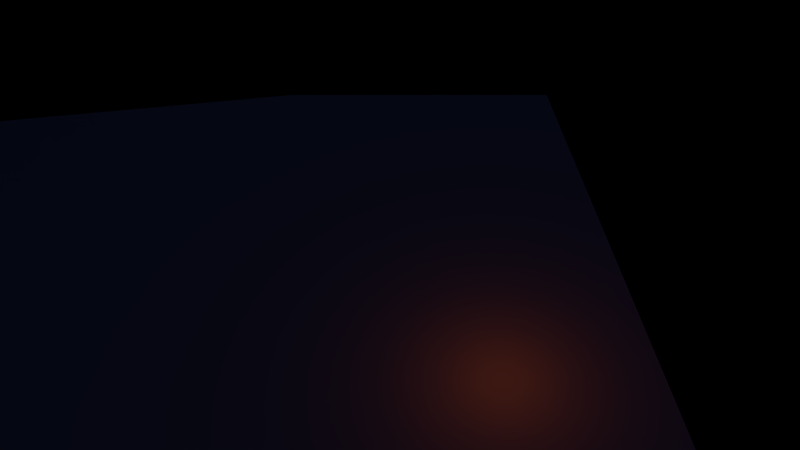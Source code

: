 # Source: scene_3.blend  (saved by Blender 2.63.0; exported with 4.5.12 LTS)
import bpy
from mathutils import Matrix  # noqa: F401  (used for matrix-valued properties, if any)

bpy.ops.wm.read_factory_settings(use_empty=True)
scene = bpy.context.scene
scene.name = 'Scene'

# ---- collections
col_collection_1 = bpy.data.collections.new('Collection 1'); scene.collection.children.link(col_collection_1)
col_collection_11 = bpy.data.collections.new('Collection 11'); scene.collection.children.link(col_collection_11)
col_collection_20 = bpy.data.collections.new('Collection 20'); scene.collection.children.link(col_collection_20)
col_collection_20.hide_render = True
col_collection_20.hide_viewport = True
col_barrell = bpy.data.collections.new('barrell')  # instanced only; not linked into the scene
col_bridge_rails = bpy.data.collections.new('bridge_rails')  # instanced only; not linked into the scene
col_bridge_wedge = bpy.data.collections.new('bridge_wedge')  # instanced only; not linked into the scene
col_cloth_hang = bpy.data.collections.new('cloth_hang')  # instanced only; not linked into the scene
col_cloth_hang_2 = bpy.data.collections.new('cloth_hang_2')  # instanced only; not linked into the scene
col_cloth_hang_3 = bpy.data.collections.new('cloth_hang_3')  # instanced only; not linked into the scene
col_garway_bridge_1 = bpy.data.collections.new('garway_bridge_1')  # instanced only; not linked into the scene
col_garway_house_1 = bpy.data.collections.new('garway_house_1')  # instanced only; not linked into the scene
col_garway_house_10_clean = bpy.data.collections.new('garway_house_10_clean')  # instanced only; not linked into the scene
col_garway_house_11 = bpy.data.collections.new('garway_house_11')  # instanced only; not linked into the scene
col_garway_house_2 = bpy.data.collections.new('garway_house_2')  # instanced only; not linked into the scene
col_garway_house_3 = bpy.data.collections.new('garway_house_3')  # instanced only; not linked into the scene
col_garway_house_4 = bpy.data.collections.new('garway_house_4')  # instanced only; not linked into the scene
col_garway_house_5 = bpy.data.collections.new('garway_house_5')  # instanced only; not linked into the scene
col_garway_house_6 = bpy.data.collections.new('garway_house_6')  # instanced only; not linked into the scene
col_garway_house_7 = bpy.data.collections.new('garway_house_7')  # instanced only; not linked into the scene
col_garway_house_8 = bpy.data.collections.new('garway_house_8')  # instanced only; not linked into the scene
col_garway_house_9 = bpy.data.collections.new('garway_house_9')  # instanced only; not linked into the scene
col_garway_walkway_1 = bpy.data.collections.new('garway_walkway_1')  # instanced only; not linked into the scene
col_garway_walkway_s = bpy.data.collections.new('garway_walkway_s')  # instanced only; not linked into the scene
col_market_stand = bpy.data.collections.new('market_stand')  # instanced only; not linked into the scene
col_shelter = bpy.data.collections.new('shelter')  # instanced only; not linked into the scene
col_crate = bpy.data.collections.new('Crate')  # instanced only; not linked into the scene
col_player = bpy.data.collections.new('Player')  # instanced only; not linked into the scene

# ---- materials (node trees are filled in below, after node groups)
mat_bricks = bpy.data.materials.new('bricks')
mat_bricks.alpha_threshold = 0.0
mat_bricks.use_transparent_shadow = False
mat_bricks.roughness = 0.5
mat_bricks.line_color = (0.0, 0.0, 0.0, 1.0)
mat_flare = bpy.data.materials.new('flare')
mat_flare.alpha_threshold = 0.0
mat_flare.use_transparent_shadow = False
mat_flare.roughness = 0.5

# ---- material node trees

# ---- world
world_world = bpy.data.worlds.new('World'); scene.world = world_world
world_world.color = (0.0, 0.0, 0.0)
world_world.use_sun_shadow = False
world_world.sun_shadow_jitter_overblur = 0.0
world_world.cycles.sampling_method = 'MANUAL'
world_world.cycles.sample_map_resolution = 256

# ---- cameras
cam_camera = bpy.data.cameras.new('Camera')
cam_camera.clip_end = 100.0
cam_camera.lens = 35.0
cam_camera.sensor_width = 32.0
cam_camera.sensor_height = 18.0
cam_camera.ortho_scale = 7.314
cam_camera.dof.focus_distance = 0.0
cam_camera.dof.aperture_fstop = 128.0

# ---- lights
light_point_001 = bpy.data.lights.new('Point.001', 'POINT')
light_point_001.color = (1.0, 0.1594, 0.0)
light_point_001.transmission_factor = 0.0
light_point_001.energy = 100.0
light_point_001.shadow_buffer_clip_start = 0.5
light_point_001.shadow_soft_size = 1.0
light_point_001.shadow_maximum_resolution = 0.006
light_point_001.use_absolute_resolution = True
light_point_001.cycles.use_multiple_importance_sampling = False
light_point = bpy.data.lights.new('Point', 'POINT')
light_point.color = (1.0, 0.1594, 0.0)
light_point.transmission_factor = 0.0
light_point.energy = 100.0
light_point.shadow_buffer_clip_start = 0.5
light_point.shadow_soft_size = 1.0
light_point.shadow_maximum_resolution = 0.006
light_point.use_absolute_resolution = True
light_point.cycles.use_multiple_importance_sampling = False
light_hemi_light_002 = bpy.data.lights.new('Hemi Light.002', 'SPOT')
light_hemi_light_002.color = (0.1218, 0.5599, 1.0)
light_hemi_light_002.transmission_factor = 0.0
light_hemi_light_002.cutoff_distance = 500.0
light_hemi_light_002.energy = 15.0
light_hemi_light_002.shadow_buffer_clip_start = 1.001
light_hemi_light_002.shadow_soft_size = 1.0
light_hemi_light_002.shadow_maximum_resolution = 0.006
light_hemi_light_002.use_absolute_resolution = True
light_hemi_light_002.spot_size = 1.309
light_hemi_light_002.cycles.use_multiple_importance_sampling = False
light_hemi_light_003 = bpy.data.lights.new('Hemi Light.003', 'SUN')
light_hemi_light_003.color = (0.1942, 0.3146, 0.95)
light_hemi_light_003.transmission_factor = 0.0
light_hemi_light_003.cutoff_distance = 30.0
light_hemi_light_003.angle = 1.571
light_hemi_light_003.energy = 0.1
light_hemi_light_003.shadow_buffer_clip_start = 1.001
light_hemi_light_003.shadow_soft_size = 1.0
light_hemi_light_003.shadow_cascade_max_distance = 1000.0
light_hemi_light_003.cycles.use_multiple_importance_sampling = False
light_point_002 = bpy.data.lights.new('Point.002', 'POINT')
light_point_002.transmission_factor = 0.0
light_point_002.energy = 100.0
light_point_002.shadow_buffer_clip_start = 0.5
light_point_002.shadow_soft_size = 1.0
light_point_002.shadow_maximum_resolution = 0.006
light_point_002.use_absolute_resolution = True
light_point_002.cycles.use_multiple_importance_sampling = False

# ---- meshes
me_ground_bricks = bpy.data.meshes.new('ground_bricks')
me_ground_bricks.from_pydata([(1.352, -1.102, 0.0), (1.052, -1.102, 0.0), (0.7511, -1.102, 0.0), (0.4507, -1.102, 0.0), (0.1502, -1.102, 0.0), (-0.1502, -1.102, 0.0), (-0.4507, -1.102, 0.0), (-0.7511, -1.102, 0.0), (-1.052, -1.102, 0.0), (-1.352, -1.102, 0.0), (1.352, -0.6761, 0.0), (1.052, -0.6761, 0.0), (0.7511, -0.6761, 0.0), (0.4507, -0.6761, 0.0), (0.1502, -0.6761, 0.0), (-0.1502, -0.6761, 0.0), (-0.4507, -0.6761, 0.0), (-0.7511, -0.6761, 0.0), (-1.052, -0.6761, 0.0), (-1.352, -0.6761, 0.0), (1.352, -0.2505, 0.0), (1.052, -0.2505, 0.0), (0.7511, -0.2505, 0.0), (0.4507, -0.2505, 0.0), (0.1502, -0.2505, 0.0), (-0.1502, -0.2505, 0.0), (-0.4507, -0.2505, 0.0), (-0.7511, -0.2505, 0.0), (-1.052, -0.2505, 0.0), (-1.352, -0.2505, 0.0), (1.352, 0.1752, 0.0), (1.052, 0.1752, 0.0), (0.7511, 0.1752, 0.0), (0.4507, 0.1752, 0.0), (0.1502, 0.1752, 0.0), (-0.1502, 0.1752, 0.0), (-0.4507, 0.1752, 0.0), (-0.7511, 0.1752, 0.0), (-1.052, 0.1752, 0.0), (-1.352, 0.1752, 0.0), (1.352, 0.6008, 0.0), (1.052, 0.6008, 0.0), (0.7511, 0.6008, 0.0), (0.4507, 0.6008, 0.0), (0.1502, 0.6008, 0.0), (-0.1502, 0.6008, 0.0), (-0.4507, 0.6008, 0.0), (-0.7511, 0.6008, 0.0), (-1.052, 0.6008, 0.0), (-1.352, 0.6008, 0.0), (1.352, 1.026, 0.0), (1.052, 1.026, 0.0), (0.7511, 1.026, 0.0), (0.4507, 1.026, 0.0), (0.1502, 1.026, 0.0), (-0.1502, 1.026, 0.0), (-0.4507, 1.026, 0.0), (-0.7511, 1.026, 0.0), (-1.052, 1.026, 0.0), (-1.352, 1.026, 0.0), (1.352, 1.452, 0.0), (1.052, 1.452, 0.0), (0.7511, 1.452, 0.0), (0.4507, 1.452, 0.0), (0.1502, 1.452, 0.0), (-0.1502, 1.452, 0.0), (-0.4507, 1.452, 0.0), (-0.7511, 1.452, 0.0), (-1.052, 1.452, 0.0), (-1.352, 1.452, 0.0), (1.352, 1.878, 0.0), (1.052, 1.878, 0.0), (0.7511, 1.878, 0.0), (0.4507, 1.878, 0.0), (0.1502, 1.878, 0.0), (-0.1502, 1.878, 0.0), (-0.4507, 1.878, 0.0), (-0.7511, 1.878, 0.0), (-1.052, 1.878, 0.0), (-1.352, 1.878, 0.0), (1.352, 2.303, 0.0), (1.052, 2.303, 0.0), (0.7511, 2.303, 0.0), (0.4507, 2.303, 0.0), (0.1502, 2.303, 0.0), (-0.1502, 2.303, 0.0), (-0.4507, 2.303, 0.0), (-0.7511, 2.303, 0.0), (-1.052, 2.303, 0.0), (-1.352, 2.303, 0.0), (1.352, 2.729, 0.0), (1.052, 2.729, 0.0), (0.7511, 2.729, 0.0), (0.4507, 2.729, 0.0), (0.1502, 2.729, 0.0), (-0.1502, 2.729, 0.0), (-0.4507, 2.729, 0.0), (-0.7511, 2.729, 0.0), (-1.052, 2.729, 0.0), (-1.352, 2.729, 0.0)], [], [(14, 15, 5, 4), (15, 16, 6, 5), (16, 17, 7, 6), (10, 11, 1, 0), (17, 18, 8, 7), (11, 12, 2, 1), (18, 19, 9, 8), (12, 13, 3, 2), (13, 14, 4, 3), (21, 22, 12, 11), (28, 29, 19, 18), (22, 23, 13, 12), (23, 24, 14, 13), (24, 25, 15, 14), (25, 26, 16, 15), (26, 27, 17, 16), (20, 21, 11, 10), (27, 28, 18, 17), (37, 38, 28, 27), (31, 32, 22, 21), (38, 39, 29, 28), (32, 33, 23, 22), (33, 34, 24, 23), (34, 35, 25, 24), (35, 36, 26, 25), (36, 37, 27, 26), (30, 31, 21, 20), (40, 41, 31, 30), (47, 48, 38, 37), (41, 42, 32, 31), (48, 49, 39, 38), (42, 43, 33, 32), (43, 44, 34, 33), (44, 45, 35, 34), (45, 46, 36, 35), (46, 47, 37, 36), (56, 57, 47, 46), (50, 51, 41, 40), (57, 58, 48, 47), (51, 52, 42, 41), (58, 59, 49, 48), (52, 53, 43, 42), (53, 54, 44, 43), (54, 55, 45, 44), (55, 56, 46, 45), (66, 67, 57, 56), (60, 61, 51, 50), (67, 68, 58, 57), (61, 62, 52, 51), (68, 69, 59, 58), (62, 63, 53, 52), (63, 64, 54, 53), (64, 65, 55, 54), (65, 66, 56, 55), (75, 76, 66, 65), (76, 77, 67, 66), (70, 71, 61, 60), (77, 78, 68, 67), (71, 72, 62, 61), (78, 79, 69, 68), (72, 73, 63, 62), (73, 74, 64, 63), (74, 75, 65, 64), (85, 86, 76, 75), (86, 87, 77, 76), (80, 81, 71, 70), (87, 88, 78, 77), (81, 82, 72, 71), (88, 89, 79, 78), (82, 83, 73, 72), (83, 84, 74, 73), (84, 85, 75, 74), (94, 95, 85, 84), (95, 96, 86, 85), (96, 97, 87, 86), (90, 91, 81, 80), (97, 98, 88, 87), (91, 92, 82, 81), (98, 99, 89, 88), (92, 93, 83, 82), (93, 94, 84, 83)])
_uv = me_ground_bricks.uv_layers.new(name='UVMap')
_uv.uv.foreach_set('vector', [-2.244, -17.09, -3.378, -16.87, -4.324, -21.83, -3.19, -22.05, -3.378, -16.87, -4.512, -16.66, -5.458, -21.62, -4.324, -21.83, -4.512, -16.66, -5.646, -16.44, -6.592, -21.4, -5.458, -21.62, 2.293, -17.96, 1.159, -17.74, 0.213, -22.7, 1.347, -22.91, -5.646, -16.44, -6.78, -16.23, -7.726, -21.18, -6.592, -21.4, 1.159, -17.74, 0.02474, -17.52, -0.9212, -22.48, 0.213, -22.7, -6.78, -16.23, -7.915, -16.01, -8.861, -20.97, -7.726, -21.18, 0.02474, -17.52, -1.109, -17.31, -2.055, -22.26, -0.9212, -22.48, -1.109, -17.31, -2.244, -17.09, -3.19, -22.05, -2.055, -22.26, 2.105, -12.78, 0.9707, -12.57, 0.02474, -17.52, 1.159, -17.74, -5.835, -11.27, -6.969, -11.05, -7.915, -16.01, -6.78, -16.23, 0.9707, -12.57, -0.1635, -12.35, -1.109, -17.31, 0.02474, -17.52, -0.1635, -12.35, -1.298, -12.13, -2.244, -17.09, -1.109, -17.31, -1.298, -12.13, -2.432, -11.92, -3.378, -16.87, -2.244, -17.09, -2.432, -11.92, -3.566, -11.7, -4.512, -16.66, -3.378, -16.87, -3.566, -11.7, -4.7, -11.48, -5.646, -16.44, -4.512, -16.66, 3.239, -13.0, 2.105, -12.78, 1.159, -17.74, 2.293, -17.96, -4.7, -11.48, -5.835, -11.27, -6.78, -16.23, -5.646, -16.44, -3.754, -6.526, -4.889, -6.31, -5.835, -11.27, -4.7, -11.48, 3.051, -7.824, 1.917, -7.608, 0.9707, -12.57, 2.105, -12.78, -4.889, -6.31, -6.023, -6.093, -6.969, -11.05, -5.835, -11.27, 1.917, -7.608, 0.7825, -7.392, -0.1635, -12.35, 0.9707, -12.57, 0.7825, -7.392, -0.3518, -7.175, -1.298, -12.13, -0.1635, -12.35, -0.3518, -7.175, -1.486, -6.959, -2.432, -11.92, -1.298, -12.13, -1.486, -6.959, -2.62, -6.742, -3.566, -11.7, -2.432, -11.92, -2.62, -6.742, -3.754, -6.526, -4.7, -11.48, -3.566, -11.7, 4.185, -8.041, 3.051, -7.824, 2.105, -12.78, 3.239, -13.0, 5.131, -3.083, 3.997, -2.867, 3.051, -7.824, 4.185, -8.041, -2.808, -1.568, -3.943, -1.352, -4.889, -6.31, -3.754, -6.526, 3.997, -2.867, 2.863, -2.65, 1.917, -7.608, 3.051, -7.824, -3.943, -1.352, -5.077, -1.136, -6.023, -6.093, -4.889, -6.31, 2.863, -2.65, 1.728, -2.434, 0.7825, -7.392, 1.917, -7.608, 1.728, -2.434, 0.5942, -2.217, -0.3518, -7.175, 0.7825, -7.392, 0.5942, -2.217, -0.54, -2.001, -1.486, -6.959, -0.3518, -7.175, -0.54, -2.001, -1.674, -1.785, -2.62, -6.742, -1.486, -6.959, -1.674, -1.785, -2.808, -1.568, -3.754, -6.526, -2.62, -6.742, -0.7283, 3.173, -1.863, 3.39, -2.808, -1.568, -1.674, -1.785, 6.077, 1.875, 4.943, 2.091, 3.997, -2.867, 5.131, -3.083, -1.863, 3.39, -2.997, 3.606, -3.943, -1.352, -2.808, -1.568, 4.943, 2.091, 3.809, 2.308, 2.863, -2.65, 3.997, -2.867, -2.997, 3.606, -4.131, 3.822, -5.077, -1.136, -3.943, -1.352, 3.809, 2.308, 2.674, 2.524, 1.728, -2.434, 2.863, -2.65, 2.674, 2.524, 1.54, 2.74, 0.5942, -2.217, 1.728, -2.434, 1.54, 2.74, 0.4059, 2.957, -0.54, -2.001, 0.5942, -2.217, 0.4059, 2.957, -0.7283, 3.173, -1.674, -1.785, -0.54, -2.001, 0.2176, 8.131, -0.9166, 8.347, -1.863, 3.39, -0.7283, 3.173, 7.023, 6.833, 5.889, 7.049, 4.943, 2.091, 6.077, 1.875, -0.9166, 8.347, -2.051, 8.564, -2.997, 3.606, -1.863, 3.39, 5.889, 7.049, 4.755, 7.265, 3.809, 2.308, 4.943, 2.091, -2.051, 8.564, -3.185, 8.78, -4.131, 3.822, -2.997, 3.606, 4.755, 7.265, 3.62, 7.482, 2.674, 2.524, 3.809, 2.308, 3.62, 7.482, 2.486, 7.698, 1.54, 2.74, 2.674, 2.524, 2.486, 7.698, 1.352, 7.915, 0.4059, 2.957, 1.54, 2.74, 1.352, 7.915, 0.2176, 8.131, -0.7283, 3.173, 0.4059, 2.957, 2.298, 12.87, 1.164, 13.09, 0.2176, 8.131, 1.352, 7.915, 1.164, 13.09, 0.02936, 13.31, -0.9166, 8.347, 0.2176, 8.131, 7.969, 11.79, 6.835, 12.01, 5.889, 7.049, 7.023, 6.833, 0.02936, 13.31, -1.105, 13.52, -2.051, 8.564, -0.9166, 8.347, 6.835, 12.01, 5.701, 12.22, 4.755, 7.265, 5.889, 7.049, -1.105, 13.52, -2.239, 13.74, -3.185, 8.78, -2.051, 8.564, 5.701, 12.22, 4.566, 12.44, 3.62, 7.482, 4.755, 7.265, 4.566, 12.44, 3.432, 12.66, 2.486, 7.698, 3.62, 7.482, 3.432, 12.66, 2.298, 12.87, 1.352, 7.915, 2.486, 7.698, 3.244, 17.83, 2.11, 18.05, 1.164, 13.09, 2.298, 12.87, 2.11, 18.05, 0.9753, 18.26, 0.02936, 13.31, 1.164, 13.09, 8.915, 16.75, 7.781, 16.96, 6.835, 12.01, 7.969, 11.79, 0.9753, 18.26, -0.1589, 18.48, -1.105, 13.52, 0.02936, 13.31, 7.781, 16.96, 6.646, 17.18, 5.701, 12.22, 6.835, 12.01, -0.1589, 18.48, -1.293, 18.7, -2.239, 13.74, -1.105, 13.52, 6.646, 17.18, 5.512, 17.4, 4.566, 12.44, 5.701, 12.22, 5.512, 17.4, 4.378, 17.61, 3.432, 12.66, 4.566, 12.44, 4.378, 17.61, 3.244, 17.83, 2.298, 12.87, 3.432, 12.66, 5.324, 22.57, 4.19, 22.79, 3.244, 17.83, 4.378, 17.61, 4.19, 22.79, 3.056, 23.0, 2.11, 18.05, 3.244, 17.83, 3.056, 23.0, 1.921, 23.22, 0.9753, 18.26, 2.11, 18.05, 9.861, 21.71, 8.727, 21.92, 7.781, 16.96, 8.915, 16.75, 1.921, 23.22, 0.787, 23.44, -0.1589, 18.48, 0.9753, 18.26, 8.727, 21.92, 7.592, 22.14, 6.646, 17.18, 7.781, 16.96, 0.787, 23.44, -0.3472, 23.65, -1.293, 18.7, -0.1589, 18.48, 7.592, 22.14, 6.458, 22.36, 5.512, 17.4, 6.646, 17.18, 6.458, 22.36, 5.324, 22.57, 4.378, 17.61, 5.512, 17.4])
_uv = me_ground_bricks.uv_layers.new(name='stencil')
_uv.uv.foreach_set('vector', [0.1111, 0.3137, 0.1111, 0.3922, 1.251e-05, 0.3922, 1.046e-05, 0.3137, 0.1111, 0.3922, 0.1111, 0.4706, 1.428e-05, 0.4706, 1.251e-05, 0.3922, 0.1111, 0.4706, 0.1111, 0.549, 1.581e-05, 0.549, 1.428e-05, 0.4706, 0.1111, 6.38e-06, 0.1111, 0.07844, 2.49e-06, 0.07844, 0.0, 9.896e-06, 0.1111, 0.549, 0.1111, 0.6275, 1.715e-05, 0.6275, 1.581e-05, 0.549, 0.1111, 0.07844, 0.1111, 0.1569, 5.197e-06, 0.1569, 2.49e-06, 0.07844, 0.1111, 0.6275, 0.1111, 0.7059, 1.858e-05, 0.7059, 1.715e-05, 0.6275, 0.1111, 0.1569, 0.1111, 0.2353, 7.967e-06, 0.2353, 5.197e-06, 0.1569, 0.1111, 0.2353, 0.1111, 0.3137, 1.046e-05, 0.3137, 7.967e-06, 0.2353, 0.2222, 0.07844, 0.2222, 0.1569, 0.1111, 0.1569, 0.1111, 0.07844, 0.2222, 0.6275, 0.2222, 0.7059, 0.1111, 0.7059, 0.1111, 0.6275, 0.2222, 0.1569, 0.2222, 0.2353, 0.1111, 0.2353, 0.1111, 0.1569, 0.2222, 0.2353, 0.2222, 0.3137, 0.1111, 0.3137, 0.1111, 0.2353, 0.2222, 0.3137, 0.2222, 0.3922, 0.1111, 0.3922, 0.1111, 0.3137, 0.2222, 0.3922, 0.2222, 0.4706, 0.1111, 0.4706, 0.1111, 0.3922, 0.2222, 0.4706, 0.2222, 0.549, 0.1111, 0.549, 0.1111, 0.4706, 0.2222, 3.299e-06, 0.2222, 0.07844, 0.1111, 0.07844, 0.1111, 6.38e-06, 0.2222, 0.549, 0.2222, 0.6275, 0.1111, 0.6275, 0.1111, 0.549, 0.3333, 0.549, 0.3333, 0.6275, 0.2222, 0.6275, 0.2222, 0.549, 0.3333, 0.07844, 0.3333, 0.1569, 0.2222, 0.1569, 0.2222, 0.07844, 0.3333, 0.6275, 0.3333, 0.7059, 0.2222, 0.7059, 0.2222, 0.6275, 0.3333, 0.1569, 0.3333, 0.2353, 0.2222, 0.2353, 0.2222, 0.1569, 0.3333, 0.2353, 0.3333, 0.3137, 0.2222, 0.3137, 0.2222, 0.2353, 0.3333, 0.3137, 0.3333, 0.3922, 0.2222, 0.3922, 0.2222, 0.3137, 0.3333, 0.3922, 0.3333, 0.4706, 0.2222, 0.4706, 0.2222, 0.3922, 0.3333, 0.4706, 0.3333, 0.549, 0.2222, 0.549, 0.2222, 0.4706, 0.3333, 1.089e-06, 0.3333, 0.07844, 0.2222, 0.07844, 0.2222, 3.299e-06, 0.4444, 0.0, 0.4444, 0.07844, 0.3333, 0.07844, 0.3333, 1.089e-06, 0.4444, 0.549, 0.4444, 0.6275, 0.3333, 0.6275, 0.3333, 0.549, 0.4444, 0.07844, 0.4444, 0.1569, 0.3333, 0.1569, 0.3333, 0.07844, 0.4444, 0.6275, 0.4444, 0.7059, 0.3333, 0.7059, 0.3333, 0.6275, 0.4444, 0.1569, 0.4444, 0.2353, 0.3333, 0.2353, 0.3333, 0.1569, 0.4444, 0.2353, 0.4444, 0.3137, 0.3333, 0.3137, 0.3333, 0.2353, 0.4444, 0.3137, 0.4444, 0.3922, 0.3333, 0.3922, 0.3333, 0.3137, 0.4444, 0.3922, 0.4444, 0.4706, 0.3333, 0.4706, 0.3333, 0.3922, 0.4444, 0.4706, 0.4444, 0.549, 0.3333, 0.549, 0.3333, 0.4706, 0.5556, 0.4706, 0.5556, 0.549, 0.4444, 0.549, 0.4444, 0.4706, 0.5556, 1.245e-07, 0.5556, 0.07844, 0.4444, 0.07844, 0.4444, 0.0, 0.5556, 0.549, 0.5556, 0.6275, 0.4444, 0.6275, 0.4444, 0.549, 0.5556, 0.07844, 0.5556, 0.1569, 0.4444, 0.1569, 0.4444, 0.07844, 0.5556, 0.6275, 0.5556, 0.7059, 0.4444, 0.7059, 0.4444, 0.6275, 0.5556, 0.1569, 0.5556, 0.2353, 0.4444, 0.2353, 0.4444, 0.1569, 0.5556, 0.2353, 0.5556, 0.3137, 0.4444, 0.3137, 0.4444, 0.2353, 0.5556, 0.3137, 0.5556, 0.3922, 0.4444, 0.3922, 0.4444, 0.3137, 0.5556, 0.3922, 0.5556, 0.4706, 0.4444, 0.4706, 0.4444, 0.3922, 0.6667, 0.4706, 0.6667, 0.549, 0.5556, 0.549, 0.5556, 0.4706, 0.6667, 1.618e-06, 0.6667, 0.07844, 0.5556, 0.07844, 0.5556, 1.245e-07, 0.6667, 0.549, 0.6667, 0.6275, 0.5556, 0.6275, 0.5556, 0.549, 0.6667, 0.07844, 0.6667, 0.1569, 0.5556, 0.1569, 0.5556, 0.07844, 0.6667, 0.6275, 0.6667, 0.7059, 0.5556, 0.7059, 0.5556, 0.6275, 0.6667, 0.1569, 0.6667, 0.2353, 0.5556, 0.2353, 0.5556, 0.1569, 0.6667, 0.2353, 0.6667, 0.3137, 0.5556, 0.3137, 0.5556, 0.2353, 0.6667, 0.3137, 0.6667, 0.3922, 0.5556, 0.3922, 0.5556, 0.3137, 0.6667, 0.3922, 0.6667, 0.4706, 0.5556, 0.4706, 0.5556, 0.3922, 0.7778, 0.3922, 0.7778, 0.4706, 0.6667, 0.4706, 0.6667, 0.3922, 0.7778, 0.4706, 0.7778, 0.549, 0.6667, 0.549, 0.6667, 0.4706, 0.7778, 4.232e-06, 0.7778, 0.07844, 0.6667, 0.07844, 0.6667, 1.618e-06, 0.7778, 0.549, 0.7778, 0.6275, 0.6667, 0.6275, 0.6667, 0.549, 0.7778, 0.07844, 0.7778, 0.1569, 0.6667, 0.1569, 0.6667, 0.07844, 0.7778, 0.6275, 0.7778, 0.7059, 0.6667, 0.7059, 0.6667, 0.6275, 0.7778, 0.1569, 0.7778, 0.2353, 0.6667, 0.2353, 0.6667, 0.1569, 0.7778, 0.2353, 0.7778, 0.3137, 0.6667, 0.3137, 0.6667, 0.2353, 0.7778, 0.3137, 0.7778, 0.3922, 0.6667, 0.3922, 0.6667, 0.3137, 0.8889, 0.3922, 0.8889, 0.4706, 0.7778, 0.4706, 0.7778, 0.3922, 0.8889, 0.4706, 0.8889, 0.549, 0.7778, 0.549, 0.7778, 0.4706, 0.8889, 8.06e-06, 0.8889, 0.07844, 0.7778, 0.07844, 0.7778, 4.232e-06, 0.8889, 0.549, 0.8889, 0.6275, 0.7778, 0.6275, 0.7778, 0.549, 0.8889, 0.07844, 0.8889, 0.1569, 0.7778, 0.1569, 0.7778, 0.07844, 0.8889, 0.6275, 0.8889, 0.7059, 0.7778, 0.7059, 0.7778, 0.6275, 0.8889, 0.1569, 0.8889, 0.2353, 0.7778, 0.2353, 0.7778, 0.1569, 0.8889, 0.2353, 0.8889, 0.3137, 0.7778, 0.3137, 0.7778, 0.2353, 0.8889, 0.3137, 0.8889, 0.3922, 0.7778, 0.3922, 0.7778, 0.3137, 1.0, 0.3137, 1.0, 0.3922, 0.8889, 0.3922, 0.8889, 0.3137, 1.0, 0.3922, 1.0, 0.4706, 0.8889, 0.4706, 0.8889, 0.3922, 1.0, 0.4706, 1.0, 0.549, 0.8889, 0.549, 0.8889, 0.4706, 1.0, 1.276e-05, 1.0, 0.07845, 0.8889, 0.07844, 0.8889, 8.06e-06, 1.0, 0.549, 1.0, 0.6275, 0.8889, 0.6275, 0.8889, 0.549, 1.0, 0.07845, 1.0, 0.1569, 0.8889, 0.1569, 0.8889, 0.07844, 1.0, 0.6275, 1.0, 0.7059, 0.8889, 0.7059, 0.8889, 0.6275, 1.0, 0.1569, 1.0, 0.2353, 0.8889, 0.2353, 0.8889, 0.1569, 1.0, 0.2353, 1.0, 0.3137, 0.8889, 0.3137, 0.8889, 0.2353])
_uv.active_render = True
me_ground_bricks.materials.append(mat_bricks)
me_ground_bricks.use_remesh_preserve_volume = False
me_ground_bricks.use_remesh_preserve_attributes = False
me_ground_bricks.use_mirror_vertex_groups = False
me_ground_bricks.update()
me_scene_trigger3 = bpy.data.meshes.new('scene_trigger3')
me_scene_trigger3.from_pydata([(1.0, -1.0, 0.0), (-1.0, -1.0, 0.0), (1.0, 1.0, 0.0), (-1.0, 1.0, 0.0)], [], [(2, 3, 1, 0)])
me_scene_trigger3.use_remesh_preserve_volume = False
me_scene_trigger3.use_remesh_preserve_attributes = False
me_scene_trigger3.use_mirror_vertex_groups = False
me_scene_trigger3.update()
me_scene_trigger2 = bpy.data.meshes.new('scene_trigger2')
me_scene_trigger2.from_pydata([(1.0, -1.0, 0.0), (-1.0, -1.0, 0.0), (1.0, 1.0, 0.0), (-1.0, 1.0, 0.0)], [], [(2, 3, 1, 0)])
me_scene_trigger2.use_remesh_preserve_volume = False
me_scene_trigger2.use_remesh_preserve_attributes = False
me_scene_trigger2.use_mirror_vertex_groups = False
me_scene_trigger2.update()
me_scene_trigger = bpy.data.meshes.new('scene_trigger')
me_scene_trigger.from_pydata([(1.0, -1.0, 0.0), (-1.0, -1.0, 0.0), (1.0, 1.0, 0.0), (-1.0, 1.0, 0.0)], [], [(2, 3, 1, 0)])
me_scene_trigger.use_remesh_preserve_volume = False
me_scene_trigger.use_remesh_preserve_attributes = False
me_scene_trigger.use_mirror_vertex_groups = False
me_scene_trigger.update()
me_plane = bpy.data.meshes.new('Plane')
me_plane.from_pydata([(-1.192e-07, -1.0, 1.0), (-1.192e-07, -1.0, -1.0), (1.192e-07, 1.0, 1.0), (1.192e-07, 1.0, -1.0), (-0.07276, -1.45, 1.45), (-0.07276, -1.45, -1.45), (-0.07276, 1.45, 1.45), (-0.07276, 1.45, -1.45)], [], [(2, 3, 1, 0), (6, 7, 5, 4)])
_uv = me_plane.uv_layers.new(name='UVMap')
_uv.uv.foreach_set('vector', [0.9344, 1.056, -0.06562, 1.056, -0.06562, 0.05625, 0.9344, 0.05625, 0.9344, 1.056, -0.06562, 1.056, -0.06562, 0.05625, 0.9344, 0.05625])
me_plane.materials.append(mat_flare)
me_plane.use_remesh_preserve_volume = False
me_plane.use_remesh_preserve_attributes = False
me_plane.use_mirror_vertex_groups = False
me_plane.update()
me_flare_fx = bpy.data.meshes.new('flare_fx')
me_flare_fx.from_pydata([(4.768e-08, 0.2, -0.2), (2.384e-08, 0.2, 0.2), (-2.384e-08, -0.2, -0.2), (-4.768e-08, -0.2, 0.2)], [], [(2, 3, 1, 0)])
_uv = me_flare_fx.uv_layers.new(name='UVMap')
_uv.uv.foreach_set('vector', [1.0, 1.0, 0.0, 1.0, 0.0, 1.192e-07, 1.0, 0.0])
me_flare_fx.materials.append(mat_flare)
me_flare_fx.use_remesh_preserve_volume = False
me_flare_fx.use_remesh_preserve_attributes = False
me_flare_fx.use_mirror_vertex_groups = False
me_flare_fx.update()

# ---- objects
ob_point_001 = bpy.data.objects.new('Point.001', light_point_001)
ob_point_002 = bpy.data.objects.new('Point.002', light_point)
ob_point = bpy.data.objects.new('Point', light_point)
ob_ground_bricks = bpy.data.objects.new('ground_bricks', me_ground_bricks)
ob_camera = bpy.data.objects.new('Camera', cam_camera)
ob_hemi_light_002 = bpy.data.objects.new('Hemi Light.002', light_hemi_light_002)
ob_hemi_light_003 = bpy.data.objects.new('Hemi Light.003', light_hemi_light_003)
ob_barrell_021 = bpy.data.objects.new('barrell.021', None)
ob_barrell_015 = bpy.data.objects.new('barrell.015', None)
ob_bridge_wedge_001 = bpy.data.objects.new('bridge_wedge.001', None)
ob_barrell_013 = bpy.data.objects.new('barrell.013', None)
ob_barrell_019 = bpy.data.objects.new('barrell.019', None)
ob_barrell_020 = bpy.data.objects.new('barrell.020', None)
ob_barrell_012 = bpy.data.objects.new('barrell.012', None)
ob_barrell_018 = bpy.data.objects.new('barrell.018', None)
ob_barrell_017 = bpy.data.objects.new('barrell.017', None)
ob_barrell_016 = bpy.data.objects.new('barrell.016', None)
ob_barrell_003 = bpy.data.objects.new('barrell.003', None)
ob_barrell_002 = bpy.data.objects.new('barrell.002', None)
ob_barrell_014 = bpy.data.objects.new('barrell.014', None)
ob_barrell_007 = bpy.data.objects.new('barrell.007', None)
ob_barrell_008 = bpy.data.objects.new('barrell.008', None)
ob_barrell_010 = bpy.data.objects.new('barrell.010', None)
ob_barrell_009 = bpy.data.objects.new('barrell.009', None)
ob_barrell = bpy.data.objects.new('barrell', None)
ob_barrell_001 = bpy.data.objects.new('barrell.001', None)
ob_barrell_011 = bpy.data.objects.new('barrell.011', None)
ob_barrell_005 = bpy.data.objects.new('barrell.005', None)
ob_barrell_004 = bpy.data.objects.new('barrell.004', None)
ob_barrell_006 = bpy.data.objects.new('barrell.006', None)
ob_bridge_rails_004 = bpy.data.objects.new('bridge_rails.004', None)
ob_bridge_rails_003 = bpy.data.objects.new('bridge_rails.003', None)
ob_bridge_rails = bpy.data.objects.new('bridge_rails', None)
ob_bridge_rails_001 = bpy.data.objects.new('bridge_rails.001', None)
ob_bridge_rails_002 = bpy.data.objects.new('bridge_rails.002', None)
ob_bridge_wedge = bpy.data.objects.new('bridge_wedge', None)
ob_cloth_hang_3_004 = bpy.data.objects.new('cloth_hang_3.004', None)
ob_cloth_hang_001 = bpy.data.objects.new('cloth_hang.001', None)
ob_cloth_hang = bpy.data.objects.new('cloth_hang', None)
ob_cloth_hang_2_006 = bpy.data.objects.new('cloth_hang_2.006', None)
ob_cloth_hang_2_005 = bpy.data.objects.new('cloth_hang_2.005', None)
ob_cloth_hang_2 = bpy.data.objects.new('cloth_hang_2', None)
ob_cloth_hang_2_001 = bpy.data.objects.new('cloth_hang_2.001', None)
ob_cloth_hang_002 = bpy.data.objects.new('cloth_hang.002', None)
ob_cloth_hang_2_004 = bpy.data.objects.new('cloth_hang_2.004', None)
ob_cloth_hang_2_003 = bpy.data.objects.new('cloth_hang_2.003', None)
ob_cloth_hang_3_001 = bpy.data.objects.new('cloth_hang_3.001', None)
ob_cloth_hang_3_003 = bpy.data.objects.new('cloth_hang_3.003', None)
ob_cloth_hang_3_002 = bpy.data.objects.new('cloth_hang_3.002', None)
ob_cloth_hang_3 = bpy.data.objects.new('cloth_hang_3', None)
ob_cloth_hang_2_002 = bpy.data.objects.new('cloth_hang_2.002', None)
ob_garway_bridge_1_005 = bpy.data.objects.new('garway_bridge_1.005', None)
ob_garway_bridge_1_003 = bpy.data.objects.new('garway_bridge_1.003', None)
ob_garway_bridge_1_004 = bpy.data.objects.new('garway_bridge_1.004', None)
ob_garway_bridge_1_002 = bpy.data.objects.new('garway_bridge_1.002', None)
ob_garway_bridge_1_001 = bpy.data.objects.new('garway_bridge_1.001', None)
ob_garway_bridge_1 = bpy.data.objects.new('garway_bridge_1', None)
ob_garway_house_1_001 = bpy.data.objects.new('garway_house_1.001', None)
ob_garway_house_1_002 = bpy.data.objects.new('garway_house_1.002', None)
ob_garway_house_1 = bpy.data.objects.new('garway_house_1', None)
ob_garway_house_10_clean_001 = bpy.data.objects.new('garway_house_10_clean.001', None)
ob_garway_house_10_clean_002 = bpy.data.objects.new('garway_house_10_clean.002', None)
ob_garway_house_10_clean_003 = bpy.data.objects.new('garway_house_10_clean.003', None)
ob_garway_house_10_clean = bpy.data.objects.new('garway_house_10_clean', None)
ob_garway_house_11 = bpy.data.objects.new('garway_house_11', None)
ob_garway_house_2 = bpy.data.objects.new('garway_house_2', None)
ob_garway_house_2_002 = bpy.data.objects.new('garway_house_2.002', None)
ob_garway_house_2_003 = bpy.data.objects.new('garway_house_2.003', None)
ob_garway_house_2_004 = bpy.data.objects.new('garway_house_2.004', None)
ob_garway_house_2_006 = bpy.data.objects.new('garway_house_2.006', None)
ob_garway_house_2_005 = bpy.data.objects.new('garway_house_2.005', None)
ob_garway_house_2_001 = bpy.data.objects.new('garway_house_2.001', None)
ob_garway_house_3 = bpy.data.objects.new('garway_house_3', None)
ob_garway_house_3_001 = bpy.data.objects.new('garway_house_3.001', None)
ob_garway_house_4_001 = bpy.data.objects.new('garway_house_4.001', None)
ob_garway_house_4_002 = bpy.data.objects.new('garway_house_4.002', None)
ob_garway_house_4_003 = bpy.data.objects.new('garway_house_4.003', None)
ob_garway_house_4_004 = bpy.data.objects.new('garway_house_4.004', None)
ob_garway_house_4 = bpy.data.objects.new('garway_house_4', None)
ob_garway_house_5 = bpy.data.objects.new('garway_house_5', None)
ob_garway_house_6_001 = bpy.data.objects.new('garway_house_6.001', None)
ob_garway_house_6_002 = bpy.data.objects.new('garway_house_6.002', None)
ob_garway_house_6 = bpy.data.objects.new('garway_house_6', None)
ob_garway_house_7 = bpy.data.objects.new('garway_house_7', None)
ob_garway_house_7_002 = bpy.data.objects.new('garway_house_7.002', None)
ob_garway_house_7_001 = bpy.data.objects.new('garway_house_7.001', None)
ob_garway_house_8_001 = bpy.data.objects.new('garway_house_8.001', None)
ob_garway_house_8_002 = bpy.data.objects.new('garway_house_8.002', None)
ob_garway_house_8_003 = bpy.data.objects.new('garway_house_8.003', None)
ob_garway_house_8_004 = bpy.data.objects.new('garway_house_8.004', None)
ob_garway_house_8 = bpy.data.objects.new('garway_house_8', None)
ob_garway_house_9 = bpy.data.objects.new('garway_house_9', None)
ob_garway_house_9_001 = bpy.data.objects.new('garway_house_9.001', None)
ob_garway_house_9_002 = bpy.data.objects.new('garway_house_9.002', None)
ob_garway_house_9_004 = bpy.data.objects.new('garway_house_9.004', None)
ob_garway_house_9_003 = bpy.data.objects.new('garway_house_9.003', None)
ob_garway_walkway_1_006 = bpy.data.objects.new('garway_walkway_1.006', None)
ob_garway_walkway_1_010 = bpy.data.objects.new('garway_walkway_1.010', None)
ob_garway_walkway_1_007 = bpy.data.objects.new('garway_walkway_1.007', None)
ob_garway_walkway_1_008 = bpy.data.objects.new('garway_walkway_1.008', None)
ob_garway_walkway_1_011 = bpy.data.objects.new('garway_walkway_1.011', None)
ob_garway_walkway_1_009 = bpy.data.objects.new('garway_walkway_1.009', None)
ob_garway_walkway_1_004 = bpy.data.objects.new('garway_walkway_1.004', None)
ob_garway_walkway_1_005 = bpy.data.objects.new('garway_walkway_1.005', None)
ob_garway_walkway_1_001 = bpy.data.objects.new('garway_walkway_1.001', None)
ob_garway_walkway_1_002 = bpy.data.objects.new('garway_walkway_1.002', None)
ob_garway_walkway_1_003 = bpy.data.objects.new('garway_walkway_1.003', None)
ob_garway_walkway_1 = bpy.data.objects.new('garway_walkway_1', None)
ob_garway_walkway_s_001 = bpy.data.objects.new('garway_walkway_s.001', None)
ob_garway_walkway_s_002 = bpy.data.objects.new('garway_walkway_s.002', None)
ob_garway_walkway_s = bpy.data.objects.new('garway_walkway_s', None)
ob_market_stand_002 = bpy.data.objects.new('market_stand.002', None)
ob_market_stand_003 = bpy.data.objects.new('market_stand.003', None)
ob_market_stand = bpy.data.objects.new('market_stand', None)
ob_market_stand_001 = bpy.data.objects.new('market_stand.001', None)
ob_shelter_002 = bpy.data.objects.new('shelter.002', None)
ob_shelter_003 = bpy.data.objects.new('shelter.003', None)
ob_shelter_004 = bpy.data.objects.new('shelter.004', None)
ob_shelter = bpy.data.objects.new('shelter', None)
ob_shelter_001 = bpy.data.objects.new('shelter.001', None)
ob_crate_004 = bpy.data.objects.new('Crate.004', None)
ob_crate_005 = bpy.data.objects.new('Crate.005', None)
ob_crate = bpy.data.objects.new('Crate', None)
ob_crate_001 = bpy.data.objects.new('Crate.001', None)
ob_crate_003 = bpy.data.objects.new('Crate.003', None)
ob_crate_002 = bpy.data.objects.new('Crate.002', None)
ob_scene_trigger3 = bpy.data.objects.new('scene_trigger3', me_scene_trigger3)
ob_scene_trigger2 = bpy.data.objects.new('scene_trigger2', me_scene_trigger2)
ob_scene_trigger = bpy.data.objects.new('scene_trigger', me_scene_trigger)
ob_flare_empty = bpy.data.objects.new('flare_empty', None)
ob_spawn_light = bpy.data.objects.new('spawn_light', None)
ob_point_003 = bpy.data.objects.new('Point.003', light_point_002)
ob_plane = bpy.data.objects.new('Plane', me_plane)
ob_level_main = bpy.data.objects.new('LEVEL_MAIN', None)
ob_player = bpy.data.objects.new('Player', None)
ob_flare_fx = bpy.data.objects.new('flare_fx', me_flare_fx)

# ---- transforms, parenting, visibility, modifiers, constraints
ob_point_001.location = (-22.11, -67.68, 10.41)
ob_point_001.lineart.crease_threshold = 0.0
ob_point_002.location = (-33.31, 45.26, 11.85)
ob_point_002.lineart.crease_threshold = 0.0
ob_point.location = (-42.68, 91.92, 6.739)
ob_point.lineart.crease_threshold = 0.0
ob_ground_bricks.location = (-44.88, 34.42, 0.0)
ob_ground_bricks.rotation_euler = (0.0, 0.0, 3.403)
ob_ground_bricks.scale = (22.65, 87.24, 9.303)
ob_ground_bricks.lineart.crease_threshold = 0.0
ob_camera.location = (-46.49, 50.08, 62.29)
ob_camera.rotation_euler = (0.7595, -1.924e-05, 6.399)
ob_camera.lock_rotations_4d = False
ob_camera.empty_display_type = 'ARROWS'
ob_camera.color = (0.0, 0.0, 0.0, 0.0)
ob_camera.display_type = 'WIRE'
ob_camera.lineart.crease_threshold = 0.0
ob_hemi_light_002.location = (89.95, -151.1, 314.9)
ob_hemi_light_002.rotation_euler = (-0.05094, 0.59, 5.359)
ob_hemi_light_002.lock_rotations_4d = False
ob_hemi_light_002.empty_display_type = 'ARROWS'
ob_hemi_light_002.color = (0.0, 0.0, 0.0, 0.0)
ob_hemi_light_002.lineart.crease_threshold = 0.0
ob_hemi_light_003.location = (-47.16, 78.2, 8.76)
ob_hemi_light_003.rotation_euler = (-26.54, -0.606, 19.79)
ob_hemi_light_003.lock_rotations_4d = False
ob_hemi_light_003.empty_display_type = 'ARROWS'
ob_hemi_light_003.color = (0.0, 0.0, 0.0, 0.0)
ob_hemi_light_003.lineart.crease_threshold = 0.0
ob_barrell_021.location = (0.3427, -193.6, 1.356)
ob_barrell_021.empty_image_offset = (0.0, 0.0)
ob_barrell_021.show_instancer_for_render = False
ob_barrell_021.instance_type = 'COLLECTION'
ob_barrell_021.lineart.crease_threshold = 0.0
ob_barrell_015.location = (-10.88, -112.4, 1.356)
ob_barrell_015.empty_image_offset = (0.0, 0.0)
ob_barrell_015.show_instancer_for_render = False
ob_barrell_015.instance_type = 'COLLECTION'
ob_barrell_015.lineart.crease_threshold = 0.0
ob_bridge_wedge_001.location = (7.448, -148.9, 7.538)
ob_bridge_wedge_001.rotation_euler = (0.0, 0.0, -7.768)
ob_bridge_wedge_001.scale = (1.261, 1.0, 1.0)
ob_bridge_wedge_001.empty_image_offset = (0.0, 0.0)
ob_bridge_wedge_001.show_instancer_for_render = False
ob_bridge_wedge_001.instance_type = 'COLLECTION'
ob_bridge_wedge_001.lineart.crease_threshold = 0.0
ob_barrell_013.location = (-34.04, -80.25, 4.464)
ob_barrell_013.rotation_euler = (1.587, -0.004593, 0.3493)
ob_barrell_013.empty_image_offset = (0.0, 0.0)
ob_barrell_013.show_instancer_for_render = False
ob_barrell_013.instance_type = 'COLLECTION'
ob_barrell_013.lineart.crease_threshold = 0.0
ob_barrell_019.location = (-17.88, -176.7, 1.356)
ob_barrell_019.empty_image_offset = (0.0, 0.0)
ob_barrell_019.show_instancer_for_render = False
ob_barrell_019.instance_type = 'COLLECTION'
ob_barrell_019.lineart.crease_threshold = 0.0
ob_barrell_020.location = (-16.66, -178.9, 1.356)
ob_barrell_020.empty_image_offset = (0.0, 0.0)
ob_barrell_020.show_instancer_for_render = False
ob_barrell_020.instance_type = 'COLLECTION'
ob_barrell_020.lineart.crease_threshold = 0.0
ob_barrell_012.location = (1.803, -114.0, 1.469)
ob_barrell_012.empty_image_offset = (0.0, 0.0)
ob_barrell_012.show_instancer_for_render = False
ob_barrell_012.instance_type = 'COLLECTION'
ob_barrell_012.lineart.crease_threshold = 0.0
ob_barrell_018.location = (-13.88, -106.0, 4.356)
ob_barrell_018.empty_image_offset = (0.0, 0.0)
ob_barrell_018.show_instancer_for_render = False
ob_barrell_018.instance_type = 'COLLECTION'
ob_barrell_018.lineart.crease_threshold = 0.0
ob_barrell_017.location = (-13.88, -107.8, 1.356)
ob_barrell_017.empty_image_offset = (0.0, 0.0)
ob_barrell_017.show_instancer_for_render = False
ob_barrell_017.instance_type = 'COLLECTION'
ob_barrell_017.lineart.crease_threshold = 0.0
ob_barrell_016.location = (-13.88, -105.4, 1.356)
ob_barrell_016.empty_image_offset = (0.0, 0.0)
ob_barrell_016.show_instancer_for_render = False
ob_barrell_016.instance_type = 'COLLECTION'
ob_barrell_016.lineart.crease_threshold = 0.0
ob_barrell_003.location = (-9.509, -82.0, 1.469)
ob_barrell_003.empty_image_offset = (0.0, 0.0)
ob_barrell_003.show_instancer_for_render = False
ob_barrell_003.instance_type = 'COLLECTION'
ob_barrell_003.lineart.crease_threshold = 0.0
ob_barrell_002.location = (-11.51, -80.0, 1.469)
ob_barrell_002.empty_image_offset = (0.0, 0.0)
ob_barrell_002.show_instancer_for_render = False
ob_barrell_002.instance_type = 'COLLECTION'
ob_barrell_002.lineart.crease_threshold = 0.0
ob_barrell_014.location = (-34.13, -79.46, 1.284)
ob_barrell_014.rotation_euler = (-0.07143, -0.004593, 0.3493)
ob_barrell_014.scale = (0.872, 0.872, 0.872)
ob_barrell_014.empty_image_offset = (0.0, 0.0)
ob_barrell_014.show_instancer_for_render = False
ob_barrell_014.instance_type = 'COLLECTION'
ob_barrell_014.lineart.crease_threshold = 0.0
ob_barrell_007.location = (-55.49, -20.67, 1.469)
ob_barrell_007.rotation_euler = (0.0, 0.0, 3.142)
ob_barrell_007.empty_image_offset = (0.0, 0.0)
ob_barrell_007.show_instancer_for_render = False
ob_barrell_007.instance_type = 'COLLECTION'
ob_barrell_007.lineart.crease_threshold = 0.0
ob_barrell_008.location = (-54.88, -23.42, 1.138)
ob_barrell_008.rotation_euler = (1.571, 1.51e-07, 3.394)
ob_barrell_008.empty_image_offset = (0.0, 0.0)
ob_barrell_008.show_instancer_for_render = False
ob_barrell_008.instance_type = 'COLLECTION'
ob_barrell_008.lineart.crease_threshold = 0.0
ob_barrell_010.location = (-55.59, 35.72, 8.686)
ob_barrell_010.rotation_euler = (1.576, 0.03014, 2.86)
ob_barrell_010.empty_image_offset = (0.0, 0.0)
ob_barrell_010.show_instancer_for_render = False
ob_barrell_010.instance_type = 'COLLECTION'
ob_barrell_010.lineart.crease_threshold = 0.0
ob_barrell_009.location = (-55.48, 38.51, 9.02)
ob_barrell_009.rotation_euler = (0.0, 0.0, 3.142)
ob_barrell_009.empty_image_offset = (0.0, 0.0)
ob_barrell_009.show_instancer_for_render = False
ob_barrell_009.instance_type = 'COLLECTION'
ob_barrell_009.lineart.crease_threshold = 0.0
ob_barrell.location = (-31.51, 50.0, 1.469)
ob_barrell.empty_image_offset = (0.0, 0.0)
ob_barrell.show_instancer_for_render = False
ob_barrell.instance_type = 'COLLECTION'
ob_barrell.lineart.crease_threshold = 0.0
ob_barrell_001.location = (-31.63, 52.99, 1.107)
ob_barrell_001.rotation_euler = (1.601, 0.0, 0.0)
ob_barrell_001.empty_image_offset = (0.0, 0.0)
ob_barrell_001.show_instancer_for_render = False
ob_barrell_001.instance_type = 'COLLECTION'
ob_barrell_001.lineart.crease_threshold = 0.0
ob_barrell_011.location = (-47.52, 45.24, 12.33)
ob_barrell_011.rotation_euler = (0.0, 0.0, 3.142)
ob_barrell_011.empty_image_offset = (0.0, 0.0)
ob_barrell_011.show_instancer_for_render = False
ob_barrell_011.instance_type = 'COLLECTION'
ob_barrell_011.lineart.crease_threshold = 0.0
ob_barrell_005.location = (-43.73, 103.1, 1.469)
ob_barrell_005.rotation_euler = (0.0, 0.0, 1.921)
ob_barrell_005.empty_image_offset = (0.0, 0.0)
ob_barrell_005.show_instancer_for_render = False
ob_barrell_005.instance_type = 'COLLECTION'
ob_barrell_005.lineart.crease_threshold = 0.0
ob_barrell_004.location = (-45.5, 100.4, 1.469)
ob_barrell_004.rotation_euler = (0.0, 0.0, 3.142)
ob_barrell_004.empty_image_offset = (0.0, 0.0)
ob_barrell_004.show_instancer_for_render = False
ob_barrell_004.instance_type = 'COLLECTION'
ob_barrell_004.lineart.crease_threshold = 0.0
ob_barrell_006.location = (-61.5, 110.4, 1.469)
ob_barrell_006.rotation_euler = (0.0, 0.0, 3.142)
ob_barrell_006.empty_image_offset = (0.0, 0.0)
ob_barrell_006.show_instancer_for_render = False
ob_barrell_006.instance_type = 'COLLECTION'
ob_barrell_006.lineart.crease_threshold = 0.0
ob_bridge_rails_004.location = (-18.68, -74.72, 31.04)
ob_bridge_rails_004.rotation_euler = (-0.01471, -0.02914, 0.6314)
ob_bridge_rails_004.empty_image_offset = (0.0, 0.0)
ob_bridge_rails_004.show_instancer_for_render = False
ob_bridge_rails_004.instance_type = 'COLLECTION'
ob_bridge_rails_004.lineart.crease_threshold = 0.0
ob_bridge_rails_003.location = (-31.59, -84.16, 30.57)
ob_bridge_rails_003.rotation_euler = (-0.01471, -0.02914, 0.6314)
ob_bridge_rails_003.empty_image_offset = (0.0, 0.0)
ob_bridge_rails_003.show_instancer_for_render = False
ob_bridge_rails_003.instance_type = 'COLLECTION'
ob_bridge_rails_003.lineart.crease_threshold = 0.0
ob_bridge_rails.location = (-45.02, -12.24, 31.03)
ob_bridge_rails.rotation_euler = (0.0, 0.0, 0.1235)
ob_bridge_rails.empty_image_offset = (0.0, 0.0)
ob_bridge_rails.show_instancer_for_render = False
ob_bridge_rails.instance_type = 'COLLECTION'
ob_bridge_rails.lineart.crease_threshold = 0.0
ob_bridge_rails_001.location = (-50.31, 75.78, 31.03)
ob_bridge_rails_001.rotation_euler = (0.0, 0.0, 0.1235)
ob_bridge_rails_001.empty_image_offset = (0.0, 0.0)
ob_bridge_rails_001.show_instancer_for_render = False
ob_bridge_rails_001.instance_type = 'COLLECTION'
ob_bridge_rails_001.lineart.crease_threshold = 0.0
ob_bridge_rails_002.location = (-34.43, 77.75, 31.03)
ob_bridge_rails_002.rotation_euler = (0.0, 0.0, 0.1235)
ob_bridge_rails_002.empty_image_offset = (0.0, 0.0)
ob_bridge_rails_002.show_instancer_for_render = False
ob_bridge_rails_002.instance_type = 'COLLECTION'
ob_bridge_rails_002.lineart.crease_threshold = 0.0
ob_bridge_wedge.location = (-56.24, 36.7, 7.538)
ob_bridge_wedge.rotation_euler = (0.0, 0.0, -5.237)
ob_bridge_wedge.scale = (1.261, 1.0, 1.0)
ob_bridge_wedge.empty_image_offset = (0.0, 0.0)
ob_bridge_wedge.show_instancer_for_render = False
ob_bridge_wedge.instance_type = 'COLLECTION'
ob_bridge_wedge.lineart.crease_threshold = 0.0
ob_cloth_hang_3_004.location = (-9.108, -144.5, 12.97)
ob_cloth_hang_3_004.rotation_euler = (0.0, 0.0, 3.551)
ob_cloth_hang_3_004.empty_image_offset = (0.0, 0.0)
ob_cloth_hang_3_004.show_instancer_for_render = False
ob_cloth_hang_3_004.instance_type = 'COLLECTION'
ob_cloth_hang_3_004.lineart.crease_threshold = 0.0
ob_cloth_hang_001.location = (-50.06, 82.79, 12.71)
ob_cloth_hang_001.rotation_euler = (0.0, 0.0, -2.443)
ob_cloth_hang_001.scale = (0.96, 0.96, 0.96)
ob_cloth_hang_001.empty_image_offset = (0.0, 0.0)
ob_cloth_hang_001.show_instancer_for_render = False
ob_cloth_hang_001.instance_type = 'COLLECTION'
ob_cloth_hang_001.lineart.crease_threshold = 0.0
ob_cloth_hang.location = (-50.06, 91.56, 20.93)
ob_cloth_hang.rotation_euler = (0.0, 0.0, 0.2618)
ob_cloth_hang.scale = (0.96, 0.96, 0.96)
ob_cloth_hang.empty_image_offset = (0.0, 0.0)
ob_cloth_hang.show_instancer_for_render = False
ob_cloth_hang.instance_type = 'COLLECTION'
ob_cloth_hang.lineart.crease_threshold = 0.0
ob_cloth_hang_2_006.location = (-26.8, -75.03, 10.0)
ob_cloth_hang_2_006.rotation_euler = (-0.04277, 0.006084, -3.176)
ob_cloth_hang_2_006.scale = (1.08, 1.08, 1.08)
ob_cloth_hang_2_006.empty_image_offset = (0.0, 0.0)
ob_cloth_hang_2_006.show_instancer_for_render = False
ob_cloth_hang_2_006.instance_type = 'COLLECTION'
ob_cloth_hang_2_006.lineart.crease_threshold = 0.0
ob_cloth_hang_2_005.location = (-26.85, -84.01, 13.49)
ob_cloth_hang_2_005.rotation_euler = (-0.04277, 0.006084, -2.827)
ob_cloth_hang_2_005.scale = (1.08, 1.08, 1.08)
ob_cloth_hang_2_005.empty_image_offset = (0.0, 0.0)
ob_cloth_hang_2_005.show_instancer_for_render = False
ob_cloth_hang_2_005.instance_type = 'COLLECTION'
ob_cloth_hang_2_005.lineart.crease_threshold = 0.0
ob_cloth_hang_2.location = (-44.0, 0.0, 12.0)
ob_cloth_hang_2.empty_image_offset = (0.0, 0.0)
ob_cloth_hang_2.show_instancer_for_render = False
ob_cloth_hang_2.instance_type = 'COLLECTION'
ob_cloth_hang_2.lineart.crease_threshold = 0.0
ob_cloth_hang_2_001.location = (-25.43, 56.4, 15.24)
ob_cloth_hang_2_001.rotation_euler = (-0.04277, 0.006084, -1.768)
ob_cloth_hang_2_001.scale = (0.6, 0.6, 0.6)
ob_cloth_hang_2_001.empty_image_offset = (0.0, 0.0)
ob_cloth_hang_2_001.show_instancer_for_render = False
ob_cloth_hang_2_001.instance_type = 'COLLECTION'
ob_cloth_hang_2_001.lineart.crease_threshold = 0.0
ob_cloth_hang_002.location = (-44.04, 45.79, 12.71)
ob_cloth_hang_002.rotation_euler = (0.0, 0.0, -3.316)
ob_cloth_hang_002.scale = (0.96, 0.96, 0.96)
ob_cloth_hang_002.empty_image_offset = (0.0, 0.0)
ob_cloth_hang_002.show_instancer_for_render = False
ob_cloth_hang_002.instance_type = 'COLLECTION'
ob_cloth_hang_002.lineart.crease_threshold = 0.0
ob_cloth_hang_2_004.location = (-43.43, 63.88, 22.59)
ob_cloth_hang_2_004.rotation_euler = (-0.04277, 0.006084, -2.565)
ob_cloth_hang_2_004.scale = (1.08, 1.08, 1.08)
ob_cloth_hang_2_004.empty_image_offset = (0.0, 0.0)
ob_cloth_hang_2_004.show_instancer_for_render = False
ob_cloth_hang_2_004.instance_type = 'COLLECTION'
ob_cloth_hang_2_004.lineart.crease_threshold = 0.0
ob_cloth_hang_2_003.location = (-43.43, 49.52, 22.23)
ob_cloth_hang_2_003.rotation_euler = (-0.04277, 0.006084, -3.181)
ob_cloth_hang_2_003.scale = (1.08, 1.08, 1.08)
ob_cloth_hang_2_003.empty_image_offset = (0.0, 0.0)
ob_cloth_hang_2_003.show_instancer_for_render = False
ob_cloth_hang_2_003.instance_type = 'COLLECTION'
ob_cloth_hang_2_003.lineart.crease_threshold = 0.0
ob_cloth_hang_3_001.location = (-20.73, -83.08, 15.56)
ob_cloth_hang_3_001.rotation_euler = (0.0, 0.0, 0.6714)
ob_cloth_hang_3_001.empty_image_offset = (0.0, 0.0)
ob_cloth_hang_3_001.show_instancer_for_render = False
ob_cloth_hang_3_001.instance_type = 'COLLECTION'
ob_cloth_hang_3_001.lineart.crease_threshold = 0.0
ob_cloth_hang_3_003.location = (-6.32, -150.9, 10.97)
ob_cloth_hang_3_003.rotation_euler = (0.0, 0.0, 0.4969)
ob_cloth_hang_3_003.empty_image_offset = (0.0, 0.0)
ob_cloth_hang_3_003.show_instancer_for_render = False
ob_cloth_hang_3_003.instance_type = 'COLLECTION'
ob_cloth_hang_3_003.lineart.crease_threshold = 0.0
ob_cloth_hang_3_002.location = (-8.05, -145.3, 15.56)
ob_cloth_hang_3_002.rotation_euler = (0.0, 0.0, 0.1478)
ob_cloth_hang_3_002.empty_image_offset = (0.0, 0.0)
ob_cloth_hang_3_002.show_instancer_for_render = False
ob_cloth_hang_3_002.instance_type = 'COLLECTION'
ob_cloth_hang_3_002.lineart.crease_threshold = 0.0
ob_cloth_hang_3.location = (-44.92, -12.39, 6.324)
ob_cloth_hang_3.rotation_euler = (0.0, 0.0, -0.2688)
ob_cloth_hang_3.empty_image_offset = (0.0, 0.0)
ob_cloth_hang_3.show_instancer_for_render = False
ob_cloth_hang_3.instance_type = 'COLLECTION'
ob_cloth_hang_3.lineart.crease_threshold = 0.0
ob_cloth_hang_2_002.location = (-43.43, 77.88, 16.24)
ob_cloth_hang_2_002.rotation_euler = (-0.04277, 0.006084, -2.832)
ob_cloth_hang_2_002.scale = (1.08, 1.08, 1.08)
ob_cloth_hang_2_002.empty_image_offset = (0.0, 0.0)
ob_cloth_hang_2_002.show_instancer_for_render = False
ob_cloth_hang_2_002.instance_type = 'COLLECTION'
ob_cloth_hang_2_002.lineart.crease_threshold = 0.0
ob_garway_bridge_1_005.location = (6.309, -116.8, 13.39)
ob_garway_bridge_1_005.rotation_euler = (0.0, 0.0, 1.639)
ob_garway_bridge_1_005.empty_image_offset = (0.0, 0.0)
ob_garway_bridge_1_005.show_instancer_for_render = False
ob_garway_bridge_1_005.instance_type = 'COLLECTION'
ob_garway_bridge_1_005.lineart.crease_threshold = 0.0
ob_garway_bridge_1_003.location = (-28.45, -71.92, 31.39)
ob_garway_bridge_1_003.rotation_euler = (0.0, 0.0, 3.571)
ob_garway_bridge_1_003.empty_image_offset = (0.0, 0.0)
ob_garway_bridge_1_003.show_instancer_for_render = False
ob_garway_bridge_1_003.instance_type = 'COLLECTION'
ob_garway_bridge_1_003.lineart.crease_threshold = 0.0
ob_garway_bridge_1_004.location = (-22.59, -54.54, 31.06)
ob_garway_bridge_1_004.rotation_euler = (0.0, 0.0, 5.132)
ob_garway_bridge_1_004.empty_image_offset = (0.0, 0.0)
ob_garway_bridge_1_004.show_instancer_for_render = False
ob_garway_bridge_1_004.instance_type = 'COLLECTION'
ob_garway_bridge_1_004.lineart.crease_threshold = 0.0
ob_garway_bridge_1_002.location = (-56.29, 1.881, 7.556)
ob_garway_bridge_1_002.rotation_euler = (-0.01014, 0.0001533, 4.602)
ob_garway_bridge_1_002.empty_image_offset = (0.0, 0.0)
ob_garway_bridge_1_002.show_instancer_for_render = False
ob_garway_bridge_1_002.instance_type = 'COLLECTION'
ob_garway_bridge_1_002.lineart.crease_threshold = 0.0
ob_garway_bridge_1_001.location = (-48.92, 52.62, 12.56)
ob_garway_bridge_1_001.rotation_euler = (0.0, 0.0, 4.936)
ob_garway_bridge_1_001.empty_image_offset = (0.0, 0.0)
ob_garway_bridge_1_001.show_instancer_for_render = False
ob_garway_bridge_1_001.instance_type = 'COLLECTION'
ob_garway_bridge_1_001.lineart.crease_threshold = 0.0
ob_garway_bridge_1.location = (-48.58, 111.7, 7.831)
ob_garway_bridge_1.rotation_euler = (0.0, 0.0, 2.032)
ob_garway_bridge_1.empty_image_offset = (0.0, 0.0)
ob_garway_bridge_1.show_instancer_for_render = False
ob_garway_bridge_1.instance_type = 'COLLECTION'
ob_garway_bridge_1.lineart.crease_threshold = 0.0
ob_garway_house_1_001.location = (14.54, -115.8, -2.222)
ob_garway_house_1_001.rotation_euler = (0.0, 0.0, 1.658)
ob_garway_house_1_001.empty_image_offset = (0.0, 0.0)
ob_garway_house_1_001.show_instancer_for_render = False
ob_garway_house_1_001.instance_type = 'COLLECTION'
ob_garway_house_1_001.lineart.crease_threshold = 0.0
ob_garway_house_1_002.location = (15.99, -159.7, -2.222)
ob_garway_house_1_002.rotation_euler = (0.0, 0.0, -1.047)
ob_garway_house_1_002.empty_image_offset = (0.0, 0.0)
ob_garway_house_1_002.show_instancer_for_render = False
ob_garway_house_1_002.instance_type = 'COLLECTION'
ob_garway_house_1_002.lineart.crease_threshold = 0.0
ob_garway_house_1.location = (-66.56, 82.29, -2.222)
ob_garway_house_1.rotation_euler = (0.0, 0.0, 1.658)
ob_garway_house_1.empty_image_offset = (0.0, 0.0)
ob_garway_house_1.show_instancer_for_render = False
ob_garway_house_1.instance_type = 'COLLECTION'
ob_garway_house_1.lineart.crease_threshold = 0.0
ob_garway_house_10_clean_001.location = (-60.89, 19.56, 2.393)
ob_garway_house_10_clean_001.rotation_euler = (0.0, 0.0, 8.075)
ob_garway_house_10_clean_001.empty_image_offset = (0.0, 0.0)
ob_garway_house_10_clean_001.show_instancer_for_render = False
ob_garway_house_10_clean_001.instance_type = 'COLLECTION'
ob_garway_house_10_clean_001.lineart.crease_threshold = 0.0
ob_garway_house_10_clean_002.location = (-53.41, -57.41, 2.393)
ob_garway_house_10_clean_002.rotation_euler = (0.0, 0.0, 5.099)
ob_garway_house_10_clean_002.empty_image_offset = (0.0, 0.0)
ob_garway_house_10_clean_002.show_instancer_for_render = False
ob_garway_house_10_clean_002.instance_type = 'COLLECTION'
ob_garway_house_10_clean_002.lineart.crease_threshold = 0.0
ob_garway_house_10_clean_003.location = (-30.46, -116.1, 2.393)
ob_garway_house_10_clean_003.rotation_euler = (0.0, 0.0, 8.075)
ob_garway_house_10_clean_003.empty_image_offset = (0.0, 0.0)
ob_garway_house_10_clean_003.show_instancer_for_render = False
ob_garway_house_10_clean_003.instance_type = 'COLLECTION'
ob_garway_house_10_clean_003.lineart.crease_threshold = 0.0
ob_garway_house_10_clean.location = (-29.54, 77.6, 2.393)
ob_garway_house_10_clean.rotation_euler = (0.0, 0.0, 4.933)
ob_garway_house_10_clean.empty_image_offset = (0.0, 0.0)
ob_garway_house_10_clean.show_instancer_for_render = False
ob_garway_house_10_clean.instance_type = 'COLLECTION'
ob_garway_house_10_clean.lineart.crease_threshold = 0.0
ob_garway_house_11.location = (-34.57, -59.28, -0.3764)
ob_garway_house_11.rotation_euler = (0.0, 0.0, 0.4363)
ob_garway_house_11.scale = (1.219, 1.219, 1.219)
ob_garway_house_11.empty_image_offset = (0.0, 0.0)
ob_garway_house_11.show_instancer_for_render = False
ob_garway_house_11.instance_type = 'COLLECTION'
ob_garway_house_11.lineart.crease_threshold = 0.0
ob_garway_house_2.location = (-22.88, 64.88, -1.222)
ob_garway_house_2.rotation_euler = (0.0, 0.0, 4.949)
ob_garway_house_2.empty_image_offset = (0.0, 0.0)
ob_garway_house_2.show_instancer_for_render = False
ob_garway_house_2.instance_type = 'COLLECTION'
ob_garway_house_2.lineart.crease_threshold = 0.0
ob_garway_house_2_002.location = (-56.83, 50.34, -1.222)
ob_garway_house_2_002.rotation_euler = (0.0, 0.0, 4.949)
ob_garway_house_2_002.empty_image_offset = (0.0, 0.0)
ob_garway_house_2_002.show_instancer_for_render = False
ob_garway_house_2_002.instance_type = 'COLLECTION'
ob_garway_house_2_002.lineart.crease_threshold = 0.0
ob_garway_house_2_003.location = (-26.68, -6.195, -1.222)
ob_garway_house_2_003.rotation_euler = (0.0, 0.0, 0.9853)
ob_garway_house_2_003.empty_image_offset = (0.0, 0.0)
ob_garway_house_2_003.show_instancer_for_render = False
ob_garway_house_2_003.instance_type = 'COLLECTION'
ob_garway_house_2_003.lineart.crease_threshold = 0.0
ob_garway_house_2_004.location = (-39.77, -86.49, -1.903)
ob_garway_house_2_004.rotation_euler = (0.0, 0.0, -1.193)
ob_garway_house_2_004.empty_image_offset = (0.0, 0.0)
ob_garway_house_2_004.show_instancer_for_render = False
ob_garway_house_2_004.instance_type = 'COLLECTION'
ob_garway_house_2_004.lineart.crease_threshold = 0.0
ob_garway_house_2_006.location = (0.4217, -201.8, -1.222)
ob_garway_house_2_006.rotation_euler = (0.0, 0.0, 0.1999)
ob_garway_house_2_006.empty_image_offset = (0.0, 0.0)
ob_garway_house_2_006.show_instancer_for_render = False
ob_garway_house_2_006.instance_type = 'COLLECTION'
ob_garway_house_2_006.lineart.crease_threshold = 0.0
ob_garway_house_2_005.location = (-27.23, -133.3, -0.4122)
ob_garway_house_2_005.rotation_euler = (0.0, 0.0, 7.975)
ob_garway_house_2_005.empty_image_offset = (0.0, 0.0)
ob_garway_house_2_005.show_instancer_for_render = False
ob_garway_house_2_005.instance_type = 'COLLECTION'
ob_garway_house_2_005.lineart.crease_threshold = 0.0
ob_garway_house_2_001.location = (-41.14, 115.3, -1.222)
ob_garway_house_2_001.rotation_euler = (0.0, 0.0, 2.043)
ob_garway_house_2_001.empty_image_offset = (0.0, 0.0)
ob_garway_house_2_001.show_instancer_for_render = False
ob_garway_house_2_001.instance_type = 'COLLECTION'
ob_garway_house_2_001.lineart.crease_threshold = 0.0
ob_garway_house_3.location = (-66.35, 63.84, -2.272)
ob_garway_house_3.rotation_euler = (0.0, 0.0, 0.3843)
ob_garway_house_3.empty_image_offset = (0.0, 0.0)
ob_garway_house_3.show_instancer_for_render = False
ob_garway_house_3.instance_type = 'COLLECTION'
ob_garway_house_3.lineart.crease_threshold = 0.0
ob_garway_house_3_001.location = (-26.47, -26.19, -2.272)
ob_garway_house_3_001.rotation_euler = (0.0, 0.0, -0.5757)
ob_garway_house_3_001.empty_image_offset = (0.0, 0.0)
ob_garway_house_3_001.show_instancer_for_render = False
ob_garway_house_3_001.instance_type = 'COLLECTION'
ob_garway_house_3_001.lineart.crease_threshold = 0.0
ob_garway_house_4_001.location = (-67.84, 4.841, -2.716)
ob_garway_house_4_001.rotation_euler = (0.0, 0.0, -0.136)
ob_garway_house_4_001.empty_image_offset = (0.0, 0.0)
ob_garway_house_4_001.show_instancer_for_render = False
ob_garway_house_4_001.instance_type = 'COLLECTION'
ob_garway_house_4_001.lineart.crease_threshold = 0.0
ob_garway_house_4_002.location = (-16.89, -47.93, -1.716)
ob_garway_house_4_002.rotation_euler = (0.0, 0.0, 1.16)
ob_garway_house_4_002.empty_image_offset = (0.0, 0.0)
ob_garway_house_4_002.show_instancer_for_render = False
ob_garway_house_4_002.instance_type = 'COLLECTION'
ob_garway_house_4_002.lineart.crease_threshold = 0.0
ob_garway_house_4_003.location = (10.23, -95.63, -1.716)
ob_garway_house_4_003.rotation_euler = (0.0, 0.0, 2.382)
ob_garway_house_4_003.empty_image_offset = (0.0, 0.0)
ob_garway_house_4_003.show_instancer_for_render = False
ob_garway_house_4_003.instance_type = 'COLLECTION'
ob_garway_house_4_003.lineart.crease_threshold = 0.0
ob_garway_house_4_004.location = (-17.71, -187.3, -2.115)
ob_garway_house_4_004.rotation_euler = (0.0, 0.0, -0.3238)
ob_garway_house_4_004.empty_image_offset = (0.0, 0.0)
ob_garway_house_4_004.show_instancer_for_render = False
ob_garway_house_4_004.instance_type = 'COLLECTION'
ob_garway_house_4_004.lineart.crease_threshold = 0.0
ob_garway_house_4.location = (-62.98, 117.6, -1.716)
ob_garway_house_4.rotation_euler = (0.0, 0.0, 1.16)
ob_garway_house_4.empty_image_offset = (0.0, 0.0)
ob_garway_house_4.show_instancer_for_render = False
ob_garway_house_4.instance_type = 'COLLECTION'
ob_garway_house_4.lineart.crease_threshold = 0.0
ob_garway_house_5.location = (-63.03, -9.866, -1.057)
ob_garway_house_5.rotation_euler = (0.0, 0.0, 5.498)
ob_garway_house_5.empty_image_offset = (0.0, 0.0)
ob_garway_house_5.show_instancer_for_render = False
ob_garway_house_5.instance_type = 'COLLECTION'
ob_garway_house_5.lineart.crease_threshold = 0.0
ob_garway_house_6_001.location = (-66.75, 33.04, -4.74)
ob_garway_house_6_001.rotation_euler = (0.0, 0.0, 6.109)
ob_garway_house_6_001.empty_image_offset = (0.0, 0.0)
ob_garway_house_6_001.show_instancer_for_render = False
ob_garway_house_6_001.instance_type = 'COLLECTION'
ob_garway_house_6_001.lineart.crease_threshold = 0.0
ob_garway_house_6_002.location = (-26.56, -155.3, -4.74)
ob_garway_house_6_002.rotation_euler = (0.0, 0.0, 5.236)
ob_garway_house_6_002.empty_image_offset = (0.0, 0.0)
ob_garway_house_6_002.show_instancer_for_render = False
ob_garway_house_6_002.instance_type = 'COLLECTION'
ob_garway_house_6_002.lineart.crease_threshold = 0.0
ob_garway_house_6.location = (-34.19, 96.46, -2.222)
ob_garway_house_6.rotation_euler = (0.0, 0.0, 5.498)
ob_garway_house_6.empty_image_offset = (0.0, 0.0)
ob_garway_house_6.show_instancer_for_render = False
ob_garway_house_6.instance_type = 'COLLECTION'
ob_garway_house_6.lineart.crease_threshold = 0.0
ob_garway_house_7.location = (-18.02, 10.6, -3.0)
ob_garway_house_7.rotation_euler = (0.0, 0.0, 4.102)
ob_garway_house_7.empty_image_offset = (0.0, 0.0)
ob_garway_house_7.show_instancer_for_render = False
ob_garway_house_7.instance_type = 'COLLECTION'
ob_garway_house_7.lineart.crease_threshold = 0.0
ob_garway_house_7_002.location = (11.68, -137.7, -3.294)
ob_garway_house_7_002.rotation_euler = (0.0, 0.0, 4.102)
ob_garway_house_7_002.empty_image_offset = (0.0, 0.0)
ob_garway_house_7_002.show_instancer_for_render = False
ob_garway_house_7_002.instance_type = 'COLLECTION'
ob_garway_house_7_002.lineart.crease_threshold = 0.0
ob_garway_house_7_001.location = (-45.18, -106.6, -3.644)
ob_garway_house_7_001.rotation_euler = (0.0, 0.0, 6.37)
ob_garway_house_7_001.empty_image_offset = (0.0, 0.0)
ob_garway_house_7_001.show_instancer_for_render = False
ob_garway_house_7_001.instance_type = 'COLLECTION'
ob_garway_house_7_001.lineart.crease_threshold = 0.0
ob_garway_house_8_001.location = (-23.66, 43.27, -0.4863)
ob_garway_house_8_001.rotation_euler = (0.0, 0.0, 3.403)
ob_garway_house_8_001.empty_image_offset = (0.0, 0.0)
ob_garway_house_8_001.show_instancer_for_render = False
ob_garway_house_8_001.instance_type = 'COLLECTION'
ob_garway_house_8_001.lineart.crease_threshold = 0.0
ob_garway_house_8_002.location = (-59.07, -29.35, -0.4863)
ob_garway_house_8_002.rotation_euler = (0.0, 0.0, 3.403)
ob_garway_house_8_002.empty_image_offset = (0.0, 0.0)
ob_garway_house_8_002.show_instancer_for_render = False
ob_garway_house_8_002.instance_type = 'COLLECTION'
ob_garway_house_8_002.lineart.crease_threshold = 0.0
ob_garway_house_8_003.location = (-2.698, -80.52, -0.4863)
ob_garway_house_8_003.rotation_euler = (0.0, 0.0, 4.014)
ob_garway_house_8_003.empty_image_offset = (0.0, 0.0)
ob_garway_house_8_003.show_instancer_for_render = False
ob_garway_house_8_003.instance_type = 'COLLECTION'
ob_garway_house_8_003.lineart.crease_threshold = 0.0
ob_garway_house_8_004.location = (19.15, -180.8, -0.4863)
ob_garway_house_8_004.rotation_euler = (0.0, 0.0, 6.021)
ob_garway_house_8_004.empty_image_offset = (0.0, 0.0)
ob_garway_house_8_004.show_instancer_for_render = False
ob_garway_house_8_004.instance_type = 'COLLECTION'
ob_garway_house_8_004.lineart.crease_threshold = 0.0
ob_garway_house_8.location = (-72.63, 100.3, -0.4863)
ob_garway_house_8.rotation_euler = (0.0, 0.0, 3.403)
ob_garway_house_8.empty_image_offset = (0.0, 0.0)
ob_garway_house_8.show_instancer_for_render = False
ob_garway_house_8.instance_type = 'COLLECTION'
ob_garway_house_8.lineart.crease_threshold = 0.0
ob_garway_house_9.location = (-20.05, 27.75, -2.119)
ob_garway_house_9.rotation_euler = (0.0, 0.0, 4.974)
ob_garway_house_9.empty_image_offset = (0.0, 0.0)
ob_garway_house_9.show_instancer_for_render = False
ob_garway_house_9.instance_type = 'COLLECTION'
ob_garway_house_9.lineart.crease_threshold = 0.0
ob_garway_house_9_001.location = (-54.49, -44.63, -2.119)
ob_garway_house_9_001.rotation_euler = (0.0, 0.0, 1.833)
ob_garway_house_9_001.empty_image_offset = (0.0, 0.0)
ob_garway_house_9_001.show_instancer_for_render = False
ob_garway_house_9_001.instance_type = 'COLLECTION'
ob_garway_house_9_001.lineart.crease_threshold = 0.0
ob_garway_house_9_002.location = (-14.95, -69.5, -2.119)
ob_garway_house_9_002.rotation_euler = (0.0, 0.0, -1.047)
ob_garway_house_9_002.empty_image_offset = (0.0, 0.0)
ob_garway_house_9_002.show_instancer_for_render = False
ob_garway_house_9_002.instance_type = 'COLLECTION'
ob_garway_house_9_002.lineart.crease_threshold = 0.0
ob_garway_house_9_004.location = (15.86, -195.4, -2.119)
ob_garway_house_9_004.rotation_euler = (0.0, 0.0, -0.6586)
ob_garway_house_9_004.empty_image_offset = (0.0, 0.0)
ob_garway_house_9_004.show_instancer_for_render = False
ob_garway_house_9_004.instance_type = 'COLLECTION'
ob_garway_house_9_004.lineart.crease_threshold = 0.0
ob_garway_house_9_003.location = (-20.97, -169.7, -2.119)
ob_garway_house_9_003.rotation_euler = (0.0, 0.0, 2.094)
ob_garway_house_9_003.empty_image_offset = (0.0, 0.0)
ob_garway_house_9_003.show_instancer_for_render = False
ob_garway_house_9_003.instance_type = 'COLLECTION'
ob_garway_house_9_003.lineart.crease_threshold = 0.0
ob_garway_walkway_1_006.location = (-24.73, 26.31, 9.046)
ob_garway_walkway_1_006.rotation_euler = (5.821e-11, 0.002868, 4.975)
ob_garway_walkway_1_006.empty_image_offset = (0.0, 0.0)
ob_garway_walkway_1_006.show_instancer_for_render = False
ob_garway_walkway_1_006.instance_type = 'COLLECTION'
ob_garway_walkway_1_006.lineart.crease_threshold = 0.0
ob_garway_walkway_1_010.location = (-14.32, -160.6, 8.291)
ob_garway_walkway_1_010.rotation_euler = (0.005739, -0.03073, 3.638)
ob_garway_walkway_1_010.empty_image_offset = (0.0, 0.0)
ob_garway_walkway_1_010.show_instancer_for_render = False
ob_garway_walkway_1_010.instance_type = 'COLLECTION'
ob_garway_walkway_1_010.lineart.crease_threshold = 0.0
ob_garway_walkway_1_007.location = (-21.62, -77.38, 15.86)
ob_garway_walkway_1_007.rotation_euler = (0.009559, -0.02977, 3.687)
ob_garway_walkway_1_007.empty_image_offset = (0.0, 0.0)
ob_garway_walkway_1_007.show_instancer_for_render = False
ob_garway_walkway_1_007.instance_type = 'COLLECTION'
ob_garway_walkway_1_007.lineart.crease_threshold = 0.0
ob_garway_walkway_1_008.location = (-36.56, -86.44, 16.52)
ob_garway_walkway_1_008.rotation_euler = (0.009559, -0.02977, 3.687)
ob_garway_walkway_1_008.empty_image_offset = (0.0, 0.0)
ob_garway_walkway_1_008.show_instancer_for_render = False
ob_garway_walkway_1_008.instance_type = 'COLLECTION'
ob_garway_walkway_1_008.lineart.crease_threshold = 0.0
ob_garway_walkway_1_011.location = (1.037, -152.3, 7.754)
ob_garway_walkway_1_011.rotation_euler = (0.005739, -0.03073, 3.638)
ob_garway_walkway_1_011.empty_image_offset = (0.0, 0.0)
ob_garway_walkway_1_011.show_instancer_for_render = False
ob_garway_walkway_1_011.instance_type = 'COLLECTION'
ob_garway_walkway_1_011.lineart.crease_threshold = 0.0
ob_garway_walkway_1_009.location = (-34.44, -104.3, 12.2)
ob_garway_walkway_1_009.rotation_euler = (0.01212, -0.02882, 4.647)
ob_garway_walkway_1_009.empty_image_offset = (0.0, 0.0)
ob_garway_walkway_1_009.show_instancer_for_render = False
ob_garway_walkway_1_009.instance_type = 'COLLECTION'
ob_garway_walkway_1_009.lineart.crease_threshold = 0.0
ob_garway_walkway_1_004.location = (-40.05, 54.58, 10.29)
ob_garway_walkway_1_004.rotation_euler = (-4.668e-10, -0.0707, 3.449)
ob_garway_walkway_1_004.empty_image_offset = (0.0, 0.0)
ob_garway_walkway_1_004.show_instancer_for_render = False
ob_garway_walkway_1_004.instance_type = 'COLLECTION'
ob_garway_walkway_1_004.lineart.crease_threshold = 0.0
ob_garway_walkway_1_005.location = (-43.21, 69.95, 9.597)
ob_garway_walkway_1_005.rotation_euler = (0.009559, -0.02977, 3.25)
ob_garway_walkway_1_005.empty_image_offset = (0.0, 0.0)
ob_garway_walkway_1_005.show_instancer_for_render = False
ob_garway_walkway_1_005.instance_type = 'COLLECTION'
ob_garway_walkway_1_005.lineart.crease_threshold = 0.0
ob_garway_walkway_1_001.location = (-31.13, 67.8, 29.76)
ob_garway_walkway_1_001.rotation_euler = (5.821e-11, 0.002868, 3.754)
ob_garway_walkway_1_001.empty_image_offset = (0.0, 0.0)
ob_garway_walkway_1_001.show_instancer_for_render = False
ob_garway_walkway_1_001.instance_type = 'COLLECTION'
ob_garway_walkway_1_001.lineart.crease_threshold = 0.0
ob_garway_walkway_1_002.location = (-45.62, 57.63, 29.82)
ob_garway_walkway_1_002.rotation_euler = (5.821e-11, 0.002868, 3.754)
ob_garway_walkway_1_002.empty_image_offset = (0.0, 0.0)
ob_garway_walkway_1_002.show_instancer_for_render = False
ob_garway_walkway_1_002.instance_type = 'COLLECTION'
ob_garway_walkway_1_002.lineart.crease_threshold = 0.0
ob_garway_walkway_1_003.location = (-54.31, 69.91, 9.547)
ob_garway_walkway_1_003.rotation_euler = (-0.004695, -0.1649, 5.015)
ob_garway_walkway_1_003.empty_image_offset = (0.0, 0.0)
ob_garway_walkway_1_003.show_instancer_for_render = False
ob_garway_walkway_1_003.instance_type = 'COLLECTION'
ob_garway_walkway_1_003.lineart.crease_threshold = 0.0
ob_garway_walkway_1.location = (-54.11, 94.5, 15.67)
ob_garway_walkway_1.rotation_euler = (-0.06355, -0.1387, 3.825)
ob_garway_walkway_1.empty_image_offset = (0.0, 0.0)
ob_garway_walkway_1.show_instancer_for_render = False
ob_garway_walkway_1.instance_type = 'COLLECTION'
ob_garway_walkway_1.lineart.crease_threshold = 0.0
ob_garway_walkway_s_001.location = (-27.55, 57.96, 9.454)
ob_garway_walkway_s_001.rotation_euler = (0.0, -0.0707, 3.403)
ob_garway_walkway_s_001.empty_image_offset = (0.0, 0.0)
ob_garway_walkway_s_001.show_instancer_for_render = False
ob_garway_walkway_s_001.instance_type = 'COLLECTION'
ob_garway_walkway_s_001.lineart.crease_threshold = 0.0
ob_garway_walkway_s_002.location = (-30.07, 71.12, 9.341)
ob_garway_walkway_s_002.rotation_euler = (0.01176, -0.01926, 3.236)
ob_garway_walkway_s_002.empty_image_offset = (0.0, 0.0)
ob_garway_walkway_s_002.show_instancer_for_render = False
ob_garway_walkway_s_002.instance_type = 'COLLECTION'
ob_garway_walkway_s_002.lineart.crease_threshold = 0.0
ob_garway_walkway_s.location = (-45.73, 101.3, 14.51)
ob_garway_walkway_s.rotation_euler = (0.0, 0.0, 3.927)
ob_garway_walkway_s.empty_image_offset = (0.0, 0.0)
ob_garway_walkway_s.show_instancer_for_render = False
ob_garway_walkway_s.instance_type = 'COLLECTION'
ob_garway_walkway_s.lineart.crease_threshold = 0.0
ob_market_stand_002.location = (-32.82, -82.79, -0.1196)
ob_market_stand_002.rotation_euler = (0.0, 0.0, 1.896)
ob_market_stand_002.empty_image_offset = (0.0, 0.0)
ob_market_stand_002.show_instancer_for_render = False
ob_market_stand_002.instance_type = 'COLLECTION'
ob_market_stand_002.lineart.crease_threshold = 0.0
ob_market_stand_003.location = (-9.854, -107.5, -0.1196)
ob_market_stand_003.rotation_euler = (0.0, 0.0, 1.722)
ob_market_stand_003.empty_image_offset = (0.0, 0.0)
ob_market_stand_003.show_instancer_for_render = False
ob_market_stand_003.instance_type = 'COLLECTION'
ob_market_stand_003.lineart.crease_threshold = 0.0
ob_market_stand.location = (-29.56, 55.37, 0.0)
ob_market_stand.rotation_euler = (0.0, 0.0, 1.778)
ob_market_stand.empty_image_offset = (0.0, 0.0)
ob_market_stand.show_instancer_for_render = False
ob_market_stand.instance_type = 'COLLECTION'
ob_market_stand.lineart.crease_threshold = 0.0
ob_market_stand_001.location = (-64.47, 111.9, -0.1196)
ob_market_stand_001.rotation_euler = (0.0, 0.0, 0.5873)
ob_market_stand_001.empty_image_offset = (0.0, 0.0)
ob_market_stand_001.show_instancer_for_render = False
ob_market_stand_001.instance_type = 'COLLECTION'
ob_market_stand_001.lineart.crease_threshold = 0.0
ob_shelter_002.location = (-33.39, -109.4, 4.0)
ob_shelter_002.rotation_euler = (0.0, 0.0, 0.2069)
ob_shelter_002.empty_image_offset = (0.0, 0.0)
ob_shelter_002.show_instancer_for_render = False
ob_shelter_002.instance_type = 'COLLECTION'
ob_shelter_002.lineart.crease_threshold = 0.0
ob_shelter_003.location = (5.365, -111.8, 4.202)
ob_shelter_003.rotation_euler = (0.0, 0.0, 3.261)
ob_shelter_003.empty_image_offset = (0.0, 0.0)
ob_shelter_003.show_instancer_for_render = False
ob_shelter_003.instance_type = 'COLLECTION'
ob_shelter_003.lineart.crease_threshold = 0.0
ob_shelter_004.location = (-15.04, -107.6, 4.202)
ob_shelter_004.rotation_euler = (0.0, 0.0, 3.261)
ob_shelter_004.empty_image_offset = (0.0, 0.0)
ob_shelter_004.show_instancer_for_render = False
ob_shelter_004.instance_type = 'COLLECTION'
ob_shelter_004.lineart.crease_threshold = 0.0
ob_shelter.location = (-56.0, 27.12, 4.0)
ob_shelter.rotation_euler = (0.0, 0.0, -0.1745)
ob_shelter.empty_image_offset = (0.0, 0.0)
ob_shelter.show_instancer_for_render = False
ob_shelter.instance_type = 'COLLECTION'
ob_shelter.lineart.crease_threshold = 0.0
ob_shelter_001.location = (-32.14, 70.13, 3.194)
ob_shelter_001.rotation_euler = (-0.03287, 0.01207, -2.96)
ob_shelter_001.scale = (0.8, 0.8, 0.8)
ob_shelter_001.empty_image_offset = (0.0, 0.0)
ob_shelter_001.show_instancer_for_render = False
ob_shelter_001.instance_type = 'COLLECTION'
ob_shelter_001.lineart.crease_threshold = 0.0
ob_crate_004.location = (-35.84, -76.35, -0.358)
ob_crate_004.rotation_euler = (0.0, 0.0, 6.847)
ob_crate_004.scale = (1.236, 1.236, 1.236)
ob_crate_004.empty_image_offset = (0.0, 0.0)
ob_crate_004.show_instancer_for_render = False
ob_crate_004.instance_type = 'COLLECTION'
ob_crate_004.lineart.crease_threshold = 0.0
ob_crate_005.location = (-35.98, -74.23, -0.358)
ob_crate_005.rotation_euler = (0.0, 0.0, 6.673)
ob_crate_005.scale = (1.236, 1.236, 1.236)
ob_crate_005.empty_image_offset = (0.0, 0.0)
ob_crate_005.show_instancer_for_render = False
ob_crate_005.instance_type = 'COLLECTION'
ob_crate_005.lineart.crease_threshold = 0.0
ob_crate.location = (-56.34, 85.34, -0.3371)
ob_crate.rotation_euler = (0.0, 0.0, 3.811)
ob_crate.empty_image_offset = (0.0, 0.0)
ob_crate.show_instancer_for_render = False
ob_crate.instance_type = 'COLLECTION'
ob_crate.lineart.crease_threshold = 0.0
ob_crate_001.location = (-56.43, 87.16, -0.358)
ob_crate_001.rotation_euler = (0.0, 0.0, 6.062)
ob_crate_001.scale = (1.236, 1.236, 1.236)
ob_crate_001.empty_image_offset = (0.0, 0.0)
ob_crate_001.show_instancer_for_render = False
ob_crate_001.instance_type = 'COLLECTION'
ob_crate_001.lineart.crease_threshold = 0.0
ob_crate_003.location = (-60.4, 114.5, -0.4434)
ob_crate_003.rotation_euler = (0.0, 0.0, 4.727)
ob_crate_003.scale = (1.364, 1.364, 1.364)
ob_crate_003.empty_image_offset = (0.0, 0.0)
ob_crate_003.show_instancer_for_render = False
ob_crate_003.instance_type = 'COLLECTION'
ob_crate_003.lineart.crease_threshold = 0.0
ob_crate_002.location = (-61.92, 114.5, 3.224)
ob_crate_002.rotation_euler = (-0.0968, 0.0, 3.811)
ob_crate_002.empty_image_offset = (0.0, 0.0)
ob_crate_002.show_instancer_for_render = False
ob_crate_002.instance_type = 'COLLECTION'
ob_crate_002.lineart.crease_threshold = 0.0
ob_scene_trigger3.location = (-43.36, 68.79, 12.09)
ob_scene_trigger3.rotation_euler = (1.571, 0.0, 0.245)
ob_scene_trigger3.scale = (-17.79, -12.96, -12.69)
ob_scene_trigger3.hide_render = True
ob_scene_trigger3.display_type = 'SOLID'
ob_scene_trigger3.lineart.crease_threshold = 0.0
ob_scene_trigger2.location = (-27.62, -83.41, 12.09)
ob_scene_trigger2.rotation_euler = (1.571, 0.0, 0.245)
ob_scene_trigger2.scale = (-17.79, -12.96, -12.69)
ob_scene_trigger2.hide_render = True
ob_scene_trigger2.display_type = 'SOLID'
ob_scene_trigger2.lineart.crease_threshold = 0.0
ob_scene_trigger.location = (-8.46, -160.0, 12.09)
ob_scene_trigger.rotation_euler = (1.571, 0.0, 0.245)
ob_scene_trigger.scale = (-23.0, -12.96, -12.69)
ob_scene_trigger.hide_render = True
ob_scene_trigger.display_type = 'SOLID'
ob_scene_trigger.lineart.crease_threshold = 0.0
ob_flare_empty.location = (-8.189, -126.3, 1.947)
ob_flare_empty.rotation_euler = (0.0, 0.0, -1.092)
ob_flare_empty.empty_image_offset = (0.0, 0.0)
ob_flare_empty.lineart.crease_threshold = 0.0
ob_spawn_light.parent = ob_flare_empty
ob_spawn_light.matrix_parent_inverse = Matrix(((0.4609, -0.8875, 0.0, -108.3), (0.8875, 0.4609, 0.0, 65.49), (-2.794e-09, 1.863e-09, 1.0, -1.947), (0.0, 0.0, 0.0, 1.0)))
ob_spawn_light.location = (-8.269, -126.0, 1.531)
ob_spawn_light.rotation_euler = (0.0, 0.0, 0.4363)
ob_spawn_light.empty_image_offset = (0.0, 0.0)
ob_spawn_light.lineart.crease_threshold = 0.0
ob_point_003.parent = ob_flare_empty
ob_point_003.matrix_parent_inverse = Matrix(((1.0, 0.0, 0.0, 0.08618), (0.0, 1.0, 0.0, 161.4), (0.0, 0.0, 1.0, -1.947), (0.0, 0.0, 0.0, 1.0)))
ob_point_003.location = (-0.1968, -161.4, 1.985)
ob_point_003.rotation_euler = (0.0, 0.0, 0.3491)
ob_point_003.lineart.crease_threshold = 0.0
ob_plane.parent = ob_flare_empty
ob_plane.matrix_parent_inverse = Matrix(((1.0, 0.0, 0.0, 0.08618), (0.0, 1.0, 0.0, 161.4), (0.0, 0.0, 1.0, -1.947), (0.0, 0.0, 0.0, 1.0)))
ob_plane.location = (-0.1696, -161.4, 1.749)
ob_plane.rotation_euler = (1.571, 0.0, 0.0)
ob_plane.lineart.crease_threshold = 0.0
ob_level_main.location = (-47.4, 72.8, 39.35)
ob_level_main.scale = (6.8, 6.8, 6.8)
ob_level_main.empty_image_offset = (0.0, 0.0)
ob_level_main.lineart.crease_threshold = 0.0
ob_player.location = (-1.859, -177.6, 0.0)
ob_player.empty_image_offset = (0.0, 0.0)
ob_player.show_instancer_for_render = False
ob_player.instance_type = 'COLLECTION'
ob_player.lineart.crease_threshold = 0.0
ob_flare_fx.location = (0.0, 0.0, 0.0)
ob_flare_fx.lineart.crease_threshold = 0.0
ob_barrell_013.instance_collection = col_barrell
ob_barrell_019.instance_collection = col_barrell
ob_barrell_020.instance_collection = col_barrell
ob_barrell_012.instance_collection = col_barrell
ob_barrell_018.instance_collection = col_barrell
ob_barrell_017.instance_collection = col_barrell
ob_barrell_016.instance_collection = col_barrell
ob_barrell_003.instance_collection = col_barrell
ob_barrell_002.instance_collection = col_barrell
ob_barrell_014.instance_collection = col_barrell
ob_barrell_007.instance_collection = col_barrell
ob_barrell_008.instance_collection = col_barrell
ob_barrell_010.instance_collection = col_barrell
ob_barrell_009.instance_collection = col_barrell
ob_barrell.instance_collection = col_barrell
ob_barrell_001.instance_collection = col_barrell
ob_barrell_011.instance_collection = col_barrell
ob_barrell_005.instance_collection = col_barrell
ob_barrell_004.instance_collection = col_barrell
ob_barrell_006.instance_collection = col_barrell
ob_bridge_rails_004.instance_collection = col_bridge_rails
ob_bridge_rails_003.instance_collection = col_bridge_rails
ob_bridge_rails.instance_collection = col_bridge_rails
ob_bridge_rails_001.instance_collection = col_bridge_rails
ob_bridge_rails_002.instance_collection = col_bridge_rails
ob_bridge_wedge.instance_collection = col_bridge_wedge
ob_cloth_hang_3_004.instance_collection = col_cloth_hang
ob_cloth_hang_001.instance_collection = col_cloth_hang
ob_cloth_hang.instance_collection = col_cloth_hang
ob_cloth_hang_2_006.instance_collection = col_cloth_hang_2
ob_cloth_hang_2_005.instance_collection = col_cloth_hang_2
ob_cloth_hang_2.instance_collection = col_cloth_hang_2
ob_cloth_hang_2_001.instance_collection = col_cloth_hang_2
ob_cloth_hang_002.instance_collection = col_cloth_hang_2
ob_cloth_hang_2_004.instance_collection = col_cloth_hang_2
ob_cloth_hang_2_003.instance_collection = col_cloth_hang_2
ob_cloth_hang_3_001.instance_collection = col_cloth_hang_3
ob_cloth_hang_3_003.instance_collection = col_cloth_hang_3
ob_cloth_hang_3_002.instance_collection = col_cloth_hang_3
ob_cloth_hang_3.instance_collection = col_cloth_hang_3
ob_cloth_hang_2_002.instance_collection = col_cloth_hang_3
ob_garway_bridge_1_005.instance_collection = col_garway_bridge_1
ob_garway_bridge_1_003.instance_collection = col_garway_bridge_1
ob_garway_bridge_1_004.instance_collection = col_garway_bridge_1
ob_garway_bridge_1_002.instance_collection = col_garway_bridge_1
ob_garway_bridge_1_001.instance_collection = col_garway_bridge_1
ob_garway_bridge_1.instance_collection = col_garway_bridge_1
ob_garway_house_1_001.instance_collection = col_garway_house_1
ob_garway_house_1_002.instance_collection = col_garway_house_1
ob_garway_house_1.instance_collection = col_garway_house_1
ob_garway_house_10_clean_001.instance_collection = col_garway_house_10_clean
ob_garway_house_10_clean_002.instance_collection = col_garway_house_10_clean
ob_garway_house_10_clean_003.instance_collection = col_garway_house_10_clean
ob_garway_house_10_clean.instance_collection = col_garway_house_10_clean
ob_garway_house_11.instance_collection = col_garway_house_11
ob_garway_house_2.instance_collection = col_garway_house_2
ob_garway_house_2_002.instance_collection = col_garway_house_2
ob_garway_house_2_003.instance_collection = col_garway_house_2
ob_garway_house_2_004.instance_collection = col_garway_house_2
ob_garway_house_2_006.instance_collection = col_garway_house_2
ob_garway_house_2_005.instance_collection = col_garway_house_2
ob_garway_house_2_001.instance_collection = col_garway_house_2
ob_garway_house_3.instance_collection = col_garway_house_3
ob_garway_house_3_001.instance_collection = col_garway_house_3
ob_garway_house_4_001.instance_collection = col_garway_house_4
ob_garway_house_4_002.instance_collection = col_garway_house_4
ob_garway_house_4_003.instance_collection = col_garway_house_4
ob_garway_house_4_004.instance_collection = col_garway_house_4
ob_garway_house_4.instance_collection = col_garway_house_4
ob_garway_house_5.instance_collection = col_garway_house_5
ob_garway_house_6_001.instance_collection = col_garway_house_6
ob_garway_house_6_002.instance_collection = col_garway_house_6
ob_garway_house_6.instance_collection = col_garway_house_6
ob_garway_house_7.instance_collection = col_garway_house_7
ob_garway_house_7_002.instance_collection = col_garway_house_7
ob_garway_house_7_001.instance_collection = col_garway_house_7
ob_garway_house_8_001.instance_collection = col_garway_house_8
ob_garway_house_8_002.instance_collection = col_garway_house_8
ob_garway_house_8_003.instance_collection = col_garway_house_8
ob_garway_house_8_004.instance_collection = col_garway_house_8
ob_garway_house_8.instance_collection = col_garway_house_8
ob_garway_house_9.instance_collection = col_garway_house_9
ob_garway_house_9_001.instance_collection = col_garway_house_9
ob_garway_house_9_002.instance_collection = col_garway_house_9
ob_garway_house_9_004.instance_collection = col_garway_house_9
ob_garway_house_9_003.instance_collection = col_garway_house_9
ob_garway_walkway_1_006.instance_collection = col_garway_walkway_1
ob_garway_walkway_1_010.instance_collection = col_garway_walkway_1
ob_garway_walkway_1_007.instance_collection = col_garway_walkway_1
ob_garway_walkway_1_008.instance_collection = col_garway_walkway_1
ob_garway_walkway_1_011.instance_collection = col_garway_walkway_1
ob_garway_walkway_1_009.instance_collection = col_garway_walkway_1
ob_garway_walkway_1_004.instance_collection = col_garway_walkway_1
ob_garway_walkway_1_005.instance_collection = col_garway_walkway_1
ob_garway_walkway_1_001.instance_collection = col_garway_walkway_1
ob_garway_walkway_1_002.instance_collection = col_garway_walkway_1
ob_garway_walkway_1_003.instance_collection = col_garway_walkway_1
ob_garway_walkway_1.instance_collection = col_garway_walkway_1
ob_garway_walkway_s_001.instance_collection = col_garway_walkway_s
ob_garway_walkway_s_002.instance_collection = col_garway_walkway_s
ob_garway_walkway_s.instance_collection = col_garway_walkway_s
ob_market_stand_002.instance_collection = col_market_stand
ob_market_stand_003.instance_collection = col_market_stand
ob_market_stand.instance_collection = col_market_stand
ob_market_stand_001.instance_collection = col_market_stand
ob_shelter_002.instance_collection = col_shelter
ob_shelter_003.instance_collection = col_shelter
ob_shelter_004.instance_collection = col_shelter
ob_shelter.instance_collection = col_shelter
ob_shelter_001.instance_collection = col_shelter
ob_crate_004.instance_collection = col_crate
ob_crate_005.instance_collection = col_crate
ob_crate.instance_collection = col_crate
ob_crate_001.instance_collection = col_crate
ob_crate_003.instance_collection = col_crate
ob_crate_002.instance_collection = col_crate
ob_player.instance_collection = col_player

# ---- collection membership
col_collection_1.objects.link(ob_point_001)
col_collection_1.objects.link(ob_point_002)
col_collection_1.objects.link(ob_point)
col_collection_1.objects.link(ob_ground_bricks)
col_collection_1.objects.link(ob_camera)
col_collection_1.objects.link(ob_hemi_light_002)
col_collection_1.objects.link(ob_hemi_light_003)
col_collection_1.objects.link(ob_barrell_021)
col_collection_1.objects.link(ob_barrell_015)
col_collection_1.objects.link(ob_bridge_wedge_001)
col_collection_1.objects.link(ob_barrell_013)
col_collection_1.objects.link(ob_barrell_019)
col_collection_1.objects.link(ob_barrell_020)
col_collection_1.objects.link(ob_barrell_012)
col_collection_1.objects.link(ob_barrell_018)
col_collection_1.objects.link(ob_barrell_017)
col_collection_1.objects.link(ob_barrell_016)
col_collection_1.objects.link(ob_barrell_003)
col_collection_1.objects.link(ob_barrell_002)
col_collection_1.objects.link(ob_barrell_014)
col_collection_1.objects.link(ob_barrell_007)
col_collection_1.objects.link(ob_barrell_008)
col_collection_1.objects.link(ob_barrell_010)
col_collection_1.objects.link(ob_barrell_009)
col_collection_1.objects.link(ob_barrell)
col_collection_1.objects.link(ob_barrell_001)
col_collection_1.objects.link(ob_barrell_011)
col_collection_1.objects.link(ob_barrell_005)
col_collection_1.objects.link(ob_barrell_004)
col_collection_1.objects.link(ob_barrell_006)
col_collection_1.objects.link(ob_bridge_rails_004)
col_collection_1.objects.link(ob_bridge_rails_003)
col_collection_1.objects.link(ob_bridge_rails)
col_collection_1.objects.link(ob_bridge_rails_001)
col_collection_1.objects.link(ob_bridge_rails_002)
col_collection_1.objects.link(ob_bridge_wedge)
col_collection_1.objects.link(ob_cloth_hang_3_004)
col_collection_1.objects.link(ob_cloth_hang_001)
col_collection_1.objects.link(ob_cloth_hang)
col_collection_1.objects.link(ob_cloth_hang_2_006)
col_collection_1.objects.link(ob_cloth_hang_2_005)
col_collection_1.objects.link(ob_cloth_hang_2)
col_collection_1.objects.link(ob_cloth_hang_2_001)
col_collection_1.objects.link(ob_cloth_hang_002)
col_collection_1.objects.link(ob_cloth_hang_2_004)
col_collection_1.objects.link(ob_cloth_hang_2_003)
col_collection_1.objects.link(ob_cloth_hang_3_001)
col_collection_1.objects.link(ob_cloth_hang_3_003)
col_collection_1.objects.link(ob_cloth_hang_3_002)
col_collection_1.objects.link(ob_cloth_hang_3)
col_collection_1.objects.link(ob_cloth_hang_2_002)
col_collection_1.objects.link(ob_garway_bridge_1_005)
col_collection_1.objects.link(ob_garway_bridge_1_003)
col_collection_1.objects.link(ob_garway_bridge_1_004)
col_collection_1.objects.link(ob_garway_bridge_1_002)
col_collection_1.objects.link(ob_garway_bridge_1_001)
col_collection_1.objects.link(ob_garway_bridge_1)
col_collection_1.objects.link(ob_garway_house_1_001)
col_collection_1.objects.link(ob_garway_house_1_002)
col_collection_1.objects.link(ob_garway_house_1)
col_collection_1.objects.link(ob_garway_house_10_clean_001)
col_collection_1.objects.link(ob_garway_house_10_clean_002)
col_collection_1.objects.link(ob_garway_house_10_clean_003)
col_collection_1.objects.link(ob_garway_house_10_clean)
col_collection_1.objects.link(ob_garway_house_11)
col_collection_1.objects.link(ob_garway_house_2)
col_collection_1.objects.link(ob_garway_house_2_002)
col_collection_1.objects.link(ob_garway_house_2_003)
col_collection_1.objects.link(ob_garway_house_2_004)
col_collection_1.objects.link(ob_garway_house_2_006)
col_collection_1.objects.link(ob_garway_house_2_005)
col_collection_1.objects.link(ob_garway_house_2_001)
col_collection_1.objects.link(ob_garway_house_3)
col_collection_1.objects.link(ob_garway_house_3_001)
col_collection_1.objects.link(ob_garway_house_4_001)
col_collection_1.objects.link(ob_garway_house_4_002)
col_collection_1.objects.link(ob_garway_house_4_003)
col_collection_1.objects.link(ob_garway_house_4_004)
col_collection_1.objects.link(ob_garway_house_4)
col_collection_1.objects.link(ob_garway_house_5)
col_collection_1.objects.link(ob_garway_house_6_001)
col_collection_1.objects.link(ob_garway_house_6_002)
col_collection_1.objects.link(ob_garway_house_6)
col_collection_1.objects.link(ob_garway_house_7)
col_collection_1.objects.link(ob_garway_house_7_002)
col_collection_1.objects.link(ob_garway_house_7_001)
col_collection_1.objects.link(ob_garway_house_8_001)
col_collection_1.objects.link(ob_garway_house_8_002)
col_collection_1.objects.link(ob_garway_house_8_003)
col_collection_1.objects.link(ob_garway_house_8_004)
col_collection_1.objects.link(ob_garway_house_8)
col_collection_1.objects.link(ob_garway_house_9)
col_collection_1.objects.link(ob_garway_house_9_001)
col_collection_1.objects.link(ob_garway_house_9_002)
col_collection_1.objects.link(ob_garway_house_9_004)
col_collection_1.objects.link(ob_garway_house_9_003)
col_collection_1.objects.link(ob_garway_walkway_1_006)
col_collection_1.objects.link(ob_garway_walkway_1_010)
col_collection_1.objects.link(ob_garway_walkway_1_007)
col_collection_1.objects.link(ob_garway_walkway_1_008)
col_collection_1.objects.link(ob_garway_walkway_1_011)
col_collection_1.objects.link(ob_garway_walkway_1_009)
col_collection_1.objects.link(ob_garway_walkway_1_004)
col_collection_1.objects.link(ob_garway_walkway_1_005)
col_collection_1.objects.link(ob_garway_walkway_1_001)
col_collection_1.objects.link(ob_garway_walkway_1_002)
col_collection_1.objects.link(ob_garway_walkway_1_003)
col_collection_1.objects.link(ob_garway_walkway_1)
col_collection_1.objects.link(ob_garway_walkway_s_001)
col_collection_1.objects.link(ob_garway_walkway_s_002)
col_collection_1.objects.link(ob_garway_walkway_s)
col_collection_1.objects.link(ob_market_stand_002)
col_collection_1.objects.link(ob_market_stand_003)
col_collection_1.objects.link(ob_market_stand)
col_collection_1.objects.link(ob_market_stand_001)
col_collection_1.objects.link(ob_shelter_002)
col_collection_1.objects.link(ob_shelter_003)
col_collection_1.objects.link(ob_shelter_004)
col_collection_1.objects.link(ob_shelter)
col_collection_1.objects.link(ob_shelter_001)
col_collection_1.objects.link(ob_crate_004)
col_collection_1.objects.link(ob_crate_005)
col_collection_1.objects.link(ob_crate)
col_collection_1.objects.link(ob_crate_001)
col_collection_1.objects.link(ob_crate_003)
col_collection_1.objects.link(ob_crate_002)
col_collection_11.objects.link(ob_scene_trigger3)
col_collection_11.objects.link(ob_scene_trigger2)
col_collection_11.objects.link(ob_scene_trigger)
col_collection_11.objects.link(ob_flare_empty)
col_collection_11.objects.link(ob_spawn_light)
col_collection_11.objects.link(ob_point_003)
col_collection_11.objects.link(ob_plane)
col_collection_11.objects.link(ob_level_main)
col_collection_11.objects.link(ob_player)
col_collection_20.objects.link(ob_flare_fx)

# ---- scene / render settings (as saved in the file)
scene.camera = ob_camera
scene.frame_start = 1; scene.frame_end = 250; scene.frame_set(0)
scene.render.engine = 'BLENDER_EEVEE_NEXT'
scene.render.image_settings.color_mode = 'RGB'
scene.render.image_settings.compression = 90
scene.render.resolution_percentage = 50
scene.render.dither_intensity = 0.0
scene.render.bake_margin = 2
scene.render.bake_bias = 0.0
scene.cycles.use_denoising = False
scene.cycles.samples = 10
scene.cycles.sampling_pattern = 'TABULATED_SOBOL'
scene.cycles.light_sampling_threshold = 0.0
scene.cycles.use_adaptive_sampling = False
scene.cycles.use_light_tree = False
scene.cycles.blur_glossy = 0.0
scene.cycles.volume_bounces = 1
scene.cycles.pixel_filter_type = 'GAUSSIAN'
scene.cycles.sample_clamp_indirect = 0.0
scene.view_settings.view_transform = 'Standard'
bpy.context.view_layer.update()
